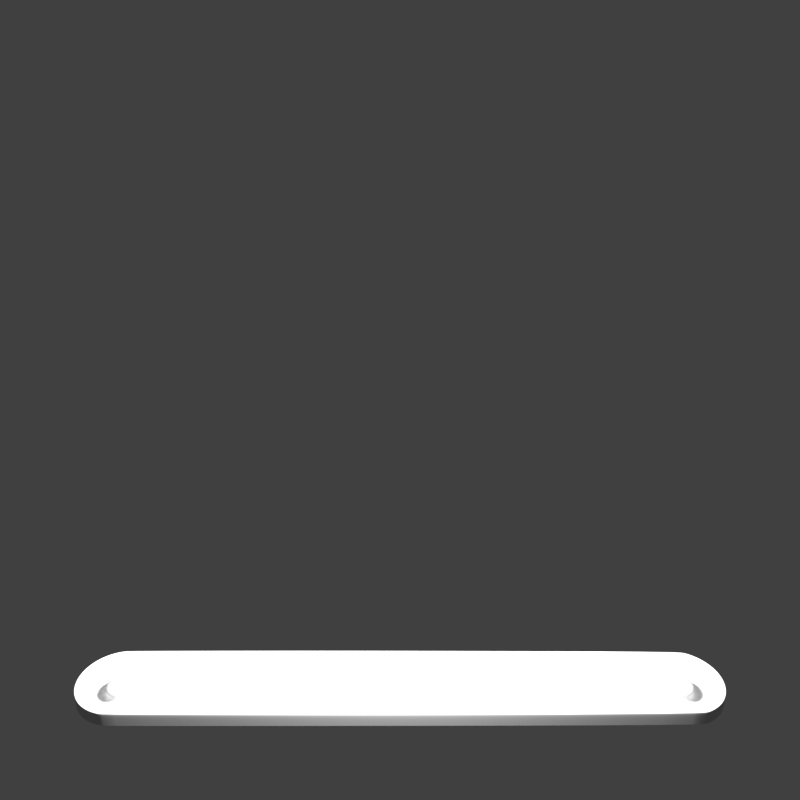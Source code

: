 # Source: note_open.blend  (saved by Blender 2.79.0; exported with 4.5.12 LTS)
import bpy
from mathutils import Matrix  # noqa: F401  (used for matrix-valued properties, if any)

bpy.ops.wm.read_factory_settings(use_empty=True)
scene = bpy.context.scene
scene.name = 'Scene'

# ---- collections
col_collection_1 = bpy.data.collections.new('Collection 1'); scene.collection.children.link(col_collection_1)
col_collection_2 = bpy.data.collections.new('Collection 2'); scene.collection.children.link(col_collection_2)
col_collection_2.hide_render = True
col_collection_2.hide_viewport = True

# ---- materials (node trees are filled in below, after node groups)
mat_material_005 = bpy.data.materials.new('Material.005')
mat_material_005.alpha_threshold = 0.0
mat_material_005.use_transparent_shadow = False
mat_material_005.diffuse_color = (0.0331, 0.0331, 0.0331, 1.0)
mat_material_005.specular_color = (0.02365, 0.02365, 0.02365)
mat_material_005.roughness = 0.5
mat_material_005.specular_intensity = 0.0
mat_material_007 = bpy.data.materials.new('Material.007')
mat_material_007.alpha_threshold = 0.0
mat_material_007.use_transparent_shadow = False
mat_material_007.diffuse_color = (0.01885, 0.01885, 0.01885, 1.0)
mat_material_007.specular_color = (0.02365, 0.02365, 0.02365)
mat_material_007.roughness = 0.5
mat_material_007.specular_intensity = 0.0
mat_material_006 = bpy.data.materials.new('Material.006')
mat_material_006.alpha_threshold = 0.0
mat_material_006.use_transparent_shadow = False
mat_material_006.diffuse_color = (0.6619, 0.6619, 0.6619, 1.0)
mat_material_006.roughness = 0.5
mat_material_006.specular_intensity = 0.5053
mat_material_010 = bpy.data.materials.new('Material.010')
mat_material_010.alpha_threshold = 0.0
mat_material_010.use_transparent_shadow = False
mat_material_010.diffuse_color = (0.6619, 0.6619, 0.6619, 1.0)
mat_material_010.roughness = 0.5
mat_material_010.specular_intensity = 0.5053
mat_material_009 = bpy.data.materials.new('Material.009')
mat_material_009.alpha_threshold = 0.0
mat_material_009.use_transparent_shadow = False
mat_material_009.diffuse_color = (0.0331, 0.0331, 0.0331, 1.0)
mat_material_009.specular_color = (0.02365, 0.02365, 0.02365)
mat_material_009.roughness = 0.5
mat_material_009.specular_intensity = 0.0
mat_material_008 = bpy.data.materials.new('Material.008')
mat_material_008.alpha_threshold = 0.0
mat_material_008.use_transparent_shadow = False
mat_material_008.diffuse_color = (0.01885, 0.01885, 0.01885, 1.0)
mat_material_008.specular_color = (0.02365, 0.02365, 0.02365)
mat_material_008.roughness = 0.5
mat_material_008.specular_intensity = 0.0

# ---- material node trees

# ---- world
world_world = bpy.data.worlds.new('World'); scene.world = world_world
world_world.color = (0.05088, 0.05088, 0.05088)
world_world.use_sun_shadow = False
world_world.sun_shadow_jitter_overblur = 0.0
world_world.cycles.sampling_method = 'MANUAL'

# ---- cameras
cam_camera = bpy.data.cameras.new('Camera')
cam_camera.clip_end = 100.0
cam_camera.lens = 34.31
cam_camera.sensor_width = 32.0
cam_camera.sensor_height = 18.0
cam_camera.ortho_scale = 7.314
cam_camera.lens_unit = 'FOV'
cam_camera.dof.focus_distance = 0.0
cam_camera.dof.aperture_fstop = 128.0

# ---- lights
light_lamp_001 = bpy.data.lights.new('Lamp.001', 'POINT')
light_lamp_001.transmission_factor = 0.0
light_lamp_001.cutoff_distance = 30.0
light_lamp_001.energy = 100.0
light_lamp_001.shadow_buffer_clip_start = 1.001
light_lamp_001.shadow_soft_size = 0.1
light_lamp_001.shadow_maximum_resolution = 0.006
light_lamp_001.use_absolute_resolution = True
light_lamp = bpy.data.lights.new('Lamp', 'POINT')
light_lamp.transmission_factor = 0.0
light_lamp.cutoff_distance = 30.0
light_lamp.energy = 100.0
light_lamp.shadow_buffer_clip_start = 1.001
light_lamp.shadow_soft_size = 0.1
light_lamp.shadow_maximum_resolution = 0.006
light_lamp.use_absolute_resolution = True

# ---- meshes
me_cylinder_012 = bpy.data.meshes.new('Cylinder.012')
me_cylinder_012.from_pydata([(5.599, 0.4422, -0.4813), (-4.937, 0.8575, -0.8857), (-5.718, -0.1553, -0.4813), (5.105, 0.8411, -0.8857), (-5.733, 8.277e-07, -0.4813), (5.266, 0.7923, -0.8857), (-5.718, 0.1553, -0.4813), (5.414, 0.713, -0.8857), (-5.673, 0.3046, -0.4813), (5.544, 0.6064, -0.8857), (-5.599, 0.4422, -0.4813), (5.651, 0.4764, -0.8857), (-5.5, 0.5628, -0.4813), (5.73, 0.3282, -0.8857), (5.779, 0.1673, -0.8857), (5.795, 1.053e-07, -0.8857), (5.779, -0.1673, -0.8857), (5.73, -0.3282, -0.8857), (5.651, -0.4764, -0.8857), (5.544, -0.6064, -0.8857), (5.414, -0.713, -0.8857), (5.266, -0.7923, -0.8857), (5.105, -0.8411, -0.8857), (-4.938, -0.8575, -0.8857), (-5.105, -0.8411, -0.8857), (-5.266, -0.7923, -0.8857), (-5.414, -0.713, -0.8857), (-5.544, -0.6064, -0.8857), (-5.105, -0.8411, -0.4813), (-5.651, -0.4764, -0.8857), (-4.938, -0.8575, -0.4813), (-5.73, -0.3282, -0.8857), (5.105, -0.8411, -0.4813), (-5.779, -0.1673, -0.8857), (5.266, -0.7923, -0.4813), (-5.795, 8.686e-07, -0.8857), (5.414, -0.713, -0.4813), (-5.779, 0.1673, -0.8857), (5.544, -0.6064, -0.4813), (-5.73, 0.3282, -0.8857), (-5.38, 0.6618, -0.4813), (-5.651, 0.4764, -0.8857), (-5.242, 0.7354, -0.4813), (-5.544, 0.6064, -0.8857), (-5.093, 0.7807, -0.4813), (-5.414, 0.713, -0.8857), (5.673, 0.3046, -0.4813), (-5.266, 0.7923, -0.8857), (5.718, 0.1553, -0.4813), (-5.105, 0.8411, -0.8857), (5.733, 1.192e-07, -0.4813), (5.718, -0.1553, -0.4813), (5.673, -0.3046, -0.4813), (5.599, -0.4422, -0.4813), (5.5, -0.5628, -0.4813), (5.38, -0.6618, -0.4813), (5.242, -0.7354, -0.4813), (5.651, -0.4764, -0.4813), (5.73, -0.3282, -0.4813), (5.779, -0.1673, -0.4813), (5.795, 1.053e-07, -0.4813), (5.779, 0.1673, -0.4813), (5.73, 0.3282, -0.4813), (5.093, -0.7807, -0.4813), (-4.937, -0.796, -0.4813), (-5.093, -0.7807, -0.4813), (-5.105, 0.8411, -0.4813), (-5.266, 0.7923, -0.4813), (-5.414, 0.713, -0.4813), (-5.544, 0.6064, -0.4813), (-5.651, 0.4764, -0.4813), (-5.73, 0.3282, -0.4813), (-5.779, 0.1673, -0.4813), (-5.795, 8.686e-07, -0.4813), (-5.779, -0.1673, -0.4813), (-5.242, -0.7354, -0.4813), (-5.38, -0.6618, -0.4813), (-5.5, -0.5628, -0.4813), (-5.599, -0.4422, -0.4813), (-5.673, -0.3046, -0.4813), (-4.937, 0.796, -0.4813), (5.093, 0.7807, -0.4813), (5.242, 0.7354, -0.4813), (5.38, 0.6618, -0.4813), (5.5, 0.5628, -0.4813), (5.651, 0.4764, -0.4813), (5.544, 0.6064, -0.4813), (5.414, 0.713, -0.4813), (5.266, 0.7923, -0.4813), (5.105, 0.8411, -0.4813), (-4.937, 0.8575, -0.4813), (-5.73, -0.3282, -0.4813), (-5.651, -0.4764, -0.4813), (-5.544, -0.6064, -0.4813), (-5.414, -0.713, -0.4813), (-5.266, -0.7923, -0.4813)], [], [(67, 68, 40, 42), (74, 91, 79, 2), (23, 22, 32, 30), (72, 73, 4, 6), (26, 25, 95, 94), (45, 43, 69, 68), (86, 87, 83, 84), (15, 14, 61, 60), (89, 90, 80, 81), (1, 49, 66, 90), (93, 94, 76, 77), (85, 86, 84, 0), (29, 27, 93, 92), (34, 36, 55, 56), (73, 74, 2, 4), (95, 28, 65, 75), (7, 5, 88, 87), (43, 41, 70, 69), (17, 16, 59, 58), (87, 88, 82, 83), (36, 38, 54, 55), (47, 45, 68, 67), (3, 1, 90, 89), (92, 93, 77, 78), (19, 18, 57, 38), (69, 70, 10, 12), (37, 35, 73, 72), (14, 13, 62, 61), (27, 26, 94, 93), (30, 32, 63, 64), (28, 30, 64, 65), (32, 34, 56, 63), (88, 89, 81, 82), (57, 58, 52, 53), (90, 66, 44, 80), (18, 17, 58, 57), (5, 3, 89, 88), (62, 85, 0, 46), (35, 33, 74, 73), (70, 71, 8, 10), (22, 21, 34, 32), (94, 95, 75, 76), (13, 11, 85, 62), (66, 67, 42, 44), (33, 31, 91, 74), (31, 29, 92, 91), (71, 72, 6, 8), (21, 20, 36, 34), (20, 19, 38, 36), (60, 61, 48, 50), (11, 9, 86, 85), (9, 7, 87, 86), (61, 62, 46, 48), (41, 39, 71, 70), (39, 37, 72, 71), (68, 69, 12, 40), (25, 24, 28, 95), (24, 23, 30, 28), (58, 59, 51, 52), (16, 15, 60, 59), (38, 57, 53, 54), (49, 47, 67, 66), (59, 60, 50, 51), (91, 92, 78, 79)])
me_cylinder_012.polygons.foreach_set('use_smooth', [True] * 64)
me_cylinder_012.materials.append(mat_material_005)
me_cylinder_012.use_remesh_preserve_volume = False
me_cylinder_012.use_remesh_preserve_attributes = False
me_cylinder_012.use_mirror_vertex_groups = False
me_cylinder_012.update()
me_cylinder_009 = bpy.data.meshes.new('Cylinder.009')
me_cylinder_009.from_pydata([(5.655, 0.4374, 1.645), (-5.772, -0.1536, 1.645), (-5.787, 8.221e-07, 1.645), (-5.772, 0.1536, 1.645), (-5.727, 0.3013, 1.645), (-5.655, 0.4374, 1.645), (-5.557, 0.5567, 1.645), (-5.437, 0.6546, 1.645), (-5.301, 0.7274, 1.645), (-5.154, 0.7722, 1.645), (5.727, 0.3013, 1.645), (5.772, 0.1536, 1.645), (5.787, 1.213e-07, 1.645), (5.772, -0.1536, 1.645), (5.727, -0.3013, 1.645), (5.655, -0.4374, 1.645), (5.557, -0.5567, 1.645), (5.437, -0.6546, 1.645), (5.301, -0.7274, 1.645), (5.154, -0.7722, 1.645), (5.0, -0.7509, 1.645), (-5.154, -0.7722, 1.645), (-5.301, -0.7274, 1.645), (-5.437, -0.6546, 1.645), (-5.557, -0.5567, 1.645), (-5.655, -0.4374, 1.645), (-5.727, -0.3013, 1.645), (5.0, 0.7509, 1.645), (5.154, 0.7722, 1.645), (5.301, 0.7274, 1.645), (5.437, 0.6546, 1.645), (5.557, 0.5567, 1.645), (5.62, 0.4145, 1.645), (-5.732, -0.1456, 1.645), (-5.746, 7.96e-07, 1.645), (-5.732, 0.1456, 1.645), (-5.689, 0.2855, 1.645), (-5.62, 0.4145, 1.645), (-5.528, 0.5276, 1.645), (-5.415, 0.6204, 1.645), (-5.286, 0.6893, 1.645), (-5.146, 0.7318, 1.645), (5.689, 0.2855, 1.645), (5.732, 0.1456, 1.645), (5.746, 1.319e-07, 1.645), (5.732, -0.1456, 1.645), (5.689, -0.2855, 1.645), (5.62, -0.4145, 1.645), (5.528, -0.5276, 1.645), (5.415, -0.6204, 1.645), (5.286, -0.6575, 1.645), (5.146, -0.698, 1.645), (5.0, -0.7117, 1.645), (-5.146, -0.7318, 1.645), (-5.286, -0.6893, 1.645), (-5.415, -0.6204, 1.645), (-5.528, -0.5276, 1.645), (-5.62, -0.4145, 1.645), (-5.689, -0.2855, 1.645), (5.0, 0.7117, 1.645), (5.146, 0.698, 1.645), (5.286, 0.6575, 1.645), (5.415, 0.6204, 1.645), (5.528, 0.5276, 1.645), (5.62, 0.4145, 0.6342), (-5.732, -0.1456, 0.6342), (-5.746, 7.96e-07, 0.6342), (-5.732, 0.1456, 0.6342), (-5.689, 0.2855, 0.6342), (-5.62, 0.4145, 0.6342), (-5.528, 0.5276, 0.6342), (-5.415, 0.6204, 0.6342), (-5.286, 0.6893, 0.6342), (-5.146, 0.7318, 0.6342), (5.689, 0.2855, 0.6342), (5.732, 0.1456, 0.6342), (5.746, 1.319e-07, 0.6342), (5.732, -0.1456, 0.6342), (5.689, -0.2855, 0.6342), (5.62, -0.4145, 0.6342), (5.528, -0.5276, 0.6342), (5.415, -0.6204, 0.6342), (5.286, -0.6575, 0.6342), (5.146, -0.698, 0.6342), (5.0, -0.7117, 0.6342), (-5.146, -0.7318, 0.6342), (-5.286, -0.6893, 0.6342), (-5.415, -0.6204, 0.6342), (-5.528, -0.5276, 0.6342), (-5.62, -0.4145, 0.6342), (-5.689, -0.2855, 0.6342), (5.0, 0.7117, 0.6342), (5.146, 0.698, 0.6342), (5.286, 0.6575, 0.6342), (5.415, 0.6204, 0.6342), (5.528, 0.5276, 0.6342), (5.219, 0.1463, 0.5939), (-5.258, -0.05137, 0.5939), (-5.263, 4.798e-07, 0.5939), (-5.258, 0.05137, 0.5939), (-5.243, 0.1008, 0.5939), (-5.219, 0.1463, 0.5939), (-5.186, 0.1862, 0.5939), (-5.146, 0.2189, 0.5939), (-5.101, 0.2433, 0.5939), (-5.051, 0.2582, 0.5939), (5.243, 0.1008, 0.5939), (5.258, 0.05137, 0.5939), (5.263, 2.454e-07, 0.5939), (5.258, -0.05137, 0.5939), (5.243, -0.1008, 0.5939), (5.219, -0.1463, 0.5939), (5.186, -0.1862, 0.5939), (5.146, -0.2189, 0.5939), (5.101, -0.2433, 0.5939), (5.051, -0.2582, 0.5939), (5.0, -0.2633, 0.5939), (-5.051, -0.2582, 0.5939), (-5.101, -0.2433, 0.5939), (-5.146, -0.2189, 0.5939), (-5.186, -0.1862, 0.5939), (-5.219, -0.1463, 0.5939), (-5.243, -0.1008, 0.5939), (5.0, 0.2633, 0.5939), (5.051, 0.2582, 0.5939), (5.101, 0.2433, 0.5939), (5.146, 0.2189, 0.5939), (5.186, 0.1862, 0.5939)], [], [(14, 13, 45, 46), (8, 7, 39, 40), (7, 6, 38, 39), (21, 20, 52, 53), (11, 10, 42, 43), (23, 22, 54, 55), (10, 0, 32, 42), (15, 14, 46, 47), (26, 25, 57, 58), (29, 28, 60, 61), (25, 24, 56, 57), (13, 12, 44, 45), (20, 19, 51, 52), (18, 17, 49, 50), (17, 16, 48, 49), (3, 2, 34, 35), (27, 9, 41, 59), (9, 8, 40, 41), (30, 29, 61, 62), (28, 27, 59, 60), (24, 23, 55, 56), (0, 31, 63, 32), (4, 3, 35, 36), (6, 5, 37, 38), (22, 21, 53, 54), (2, 1, 33, 34), (12, 11, 43, 44), (31, 30, 62, 63), (16, 15, 47, 48), (19, 18, 50, 51), (1, 26, 58, 33), (5, 4, 36, 37), (45, 44, 76, 77), (58, 57, 89, 90), (37, 36, 68, 69), (50, 49, 81, 82), (40, 39, 71, 72), (35, 34, 66, 67), (55, 54, 86, 87), (56, 55, 87, 88), (42, 32, 64, 74), (34, 33, 65, 66), (57, 56, 88, 89), (48, 47, 79, 80), (52, 51, 83, 84), (38, 37, 69, 70), (49, 48, 80, 81), (36, 35, 67, 68), (41, 40, 72, 73), (63, 62, 94, 95), (53, 52, 84, 85), (54, 53, 85, 86), (51, 50, 82, 83), (60, 59, 91, 92), (61, 60, 92, 93), (39, 38, 70, 71), (32, 63, 95, 64), (59, 41, 73, 91), (47, 46, 78, 79), (33, 58, 90, 65), (62, 61, 93, 94), (46, 45, 77, 78), (43, 42, 74, 75), (44, 43, 75, 76), (88, 87, 119, 120), (74, 64, 96, 106), (66, 65, 97, 98), (89, 88, 120, 121), (80, 79, 111, 112), (84, 83, 115, 116), (70, 69, 101, 102), (81, 80, 112, 113), (68, 67, 99, 100), (73, 72, 104, 105), (95, 94, 126, 127), (85, 84, 116, 117), (86, 85, 117, 118), (83, 82, 114, 115), (92, 91, 123, 124), (93, 92, 124, 125), (71, 70, 102, 103), (64, 95, 127, 96), (91, 73, 105, 123), (79, 78, 110, 111), (65, 90, 122, 97), (94, 93, 125, 126), (78, 77, 109, 110), (75, 74, 106, 107), (76, 75, 107, 108), (77, 76, 108, 109), (90, 89, 121, 122), (69, 68, 100, 101), (82, 81, 113, 114), (72, 71, 103, 104), (67, 66, 98, 99), (87, 86, 118, 119)])
me_cylinder_009.polygons.foreach_set('use_smooth', [True] * 96)
me_cylinder_009.materials.append(mat_material_007)
me_cylinder_009.use_remesh_preserve_volume = False
me_cylinder_009.use_remesh_preserve_attributes = False
me_cylinder_009.use_mirror_vertex_groups = False
me_cylinder_009.update()
me_cylinder_004 = bpy.data.meshes.new('Cylinder.004')
me_cylinder_004.from_pydata([(5.662, 0.4422, 0.6674), (5.655, 0.4374, 1.645), (-5.781, -0.1553, 0.6674), (-5.772, -0.1536, 1.645), (-5.796, 8.277e-07, 0.6674), (-5.787, 8.221e-07, 1.645), (-5.781, 0.1553, 0.6674), (-5.772, 0.1536, 1.645), (-5.735, 0.3046, 0.6674), (-5.727, 0.3013, 1.645), (-5.662, 0.4422, 0.6674), (-5.655, 0.4374, 1.645), (-5.563, 0.5628, 0.6674), (-5.557, 0.5567, 1.645), (-5.437, 0.6546, 1.645), (-5.301, 0.7274, 1.645), (-5.154, 0.7722, 1.645), (5.727, 0.3013, 1.645), (5.772, 0.1536, 1.645), (5.787, 1.213e-07, 1.645), (5.772, -0.1536, 1.645), (5.727, -0.3013, 1.645), (5.655, -0.4374, 1.645), (5.557, -0.5567, 1.645), (5.437, -0.6546, 1.645), (5.301, -0.7274, 1.645), (5.154, -0.7722, 1.645), (-5.0, -0.7873, 1.645), (-5.154, -0.7722, 1.645), (-5.301, -0.7274, 1.645), (-5.437, -0.6546, 1.645), (-5.557, -0.5567, 1.645), (-5.655, -0.4374, 1.645), (-5.727, -0.3013, 1.645), (-5.0, 0.7873, 1.645), (5.154, 0.7722, 1.645), (5.301, 0.7274, 1.645), (5.437, 0.6546, 1.645), (5.557, 0.5567, 1.645), (5.563, 0.5628, 1.645), (-5.442, 0.6618, 0.6674), (5.442, 0.6618, 1.645), (-5.305, 0.7354, 0.6674), (5.305, 0.7354, 1.645), (-5.155, 0.7807, 0.6674), (5.155, 0.7807, 1.645), (5.735, 0.3046, 0.6674), (-5.0, 0.796, 1.645), (5.781, 0.1553, 0.6674), (-5.735, -0.3046, 1.645), (5.796, 1.192e-07, 0.6674), (5.781, -0.1553, 0.6674), (5.735, -0.3046, 0.6674), (5.662, -0.4422, 0.6674), (5.563, -0.5628, 0.6674), (5.442, -0.6618, 0.6674), (5.305, -0.7354, 0.6674), (-5.662, -0.4422, 1.645), (-5.563, -0.5628, 1.645), (-5.442, -0.6618, 1.645), (-5.305, -0.7354, 1.645), (-5.155, -0.7807, 1.645), (-5.0, -0.796, 1.645), (5.155, -0.7807, 0.6674), (-5.0, -0.796, 0.6674), (-5.155, -0.7807, 0.6674), (5.155, -0.7807, 1.645), (5.305, -0.7354, 1.645), (5.442, -0.6618, 1.645), (5.563, -0.5628, 1.645), (5.662, -0.4422, 1.645), (5.735, -0.3046, 1.645), (5.781, -0.1553, 1.645), (5.796, 1.192e-07, 1.645), (5.781, 0.1553, 1.645), (-5.305, -0.7354, 0.6674), (-5.442, -0.6618, 0.6674), (-5.563, -0.5628, 0.6674), (-5.662, -0.4422, 0.6674), (-5.735, -0.3046, 0.6674), (-5.0, 0.796, 0.1804), (5.155, 0.7807, 0.6674), (5.305, 0.7354, 0.6674), (5.442, 0.6618, 0.6674), (5.563, 0.5628, 0.6674), (5.735, 0.3046, 1.645), (-5.155, 0.7807, 1.645), (-5.305, 0.7354, 1.645), (-5.442, 0.6618, 1.645), (-5.563, 0.5628, 1.645), (-5.662, 0.4422, 1.645), (-5.735, 0.3046, 1.645), (-5.781, 0.1553, 1.645), (-5.796, 8.277e-07, 1.645), (-5.781, -0.1553, 1.645), (5.662, 0.4422, 1.645), (5.62, 0.4145, 1.645), (-5.732, -0.1456, 1.645), (-5.746, 7.96e-07, 1.645), (-5.732, 0.1456, 1.645), (-5.689, 0.2855, 1.645), (-5.62, 0.4145, 1.645), (-5.528, 0.5276, 1.645), (-5.415, 0.6204, 1.645), (-5.286, 0.6893, 1.645), (-5.146, 0.7318, 1.645), (5.689, 0.2855, 1.645), (5.732, 0.1456, 1.645), (5.746, 1.319e-07, 1.645), (5.732, -0.1456, 1.645), (5.689, -0.2855, 1.645), (5.62, -0.4145, 1.645), (5.528, -0.5276, 1.645), (5.415, -0.6204, 1.645), (5.286, -0.6893, 1.645), (5.146, -0.7318, 1.645), (-5.0, -0.7461, 1.645), (-5.146, -0.7318, 1.645), (-5.286, -0.6893, 1.645), (-5.415, -0.6204, 1.645), (-5.528, -0.5276, 1.645), (-5.62, -0.4145, 1.645), (-5.689, -0.2855, 1.645), (-5.0, 0.7461, 1.645), (5.146, 0.7318, 1.645), (5.286, 0.6893, 1.645), (5.415, 0.6204, 1.645), (5.528, 0.5276, 1.645), (5.62, 0.4145, 0.6342), (-5.732, -0.1456, 0.6342), (-5.746, 7.96e-07, 0.6342), (-5.732, 0.1456, 0.6342), (-5.689, 0.2855, 0.6342), (-5.62, 0.4145, 0.6342), (-5.528, 0.5276, 0.6342), (-5.415, 0.6204, 0.6342), (-5.286, 0.6893, 0.6342), (-5.146, 0.7318, 0.6342), (5.689, 0.2855, 0.6342), (5.732, 0.1456, 0.6342), (5.746, 1.319e-07, 0.6342), (5.732, -0.1456, 0.6342), (5.689, -0.2855, 0.6342), (5.62, -0.4145, 0.6342), (5.528, -0.5276, 0.6342), (5.415, -0.6204, 0.6342), (5.286, -0.6893, 0.6342), (5.146, -0.7318, 0.6342), (-5.0, -0.7461, 0.6342), (-5.146, -0.7318, 0.6342), (-5.286, -0.6893, 0.6342), (-5.415, -0.6204, 0.6342), (-5.528, -0.5276, 0.6342), (-5.62, -0.4145, 0.6342), (-5.689, -0.2855, 0.6342), (-5.0, 0.7461, 0.6342), (5.146, 0.7318, 0.6342), (5.286, 0.6893, 0.6342), (5.415, 0.6204, 0.6342), (5.528, 0.5276, 0.6342), (5.219, 0.1463, 0.4391), (-5.258, -0.05137, 0.4391), (-5.263, 4.798e-07, 0.4391), (-5.258, 0.05137, 0.4391), (-5.243, 0.1008, 0.4391), (-5.219, 0.1463, 0.4391), (-5.186, 0.1862, 0.4391), (-5.146, 0.2189, 0.4391), (-5.101, 0.2433, 0.4391), (-5.051, 0.2582, 0.4391), (5.243, 0.1008, 0.4391), (5.258, 0.05137, 0.4391), (5.263, 2.454e-07, 0.4391), (5.258, -0.05137, 0.4391), (5.243, -0.1008, 0.4391), (5.219, -0.1463, 0.4391), (5.186, -0.1862, 0.4391), (5.146, -0.2189, 0.4391), (5.101, -0.2433, 0.4391), (5.051, -0.2582, 0.4391), (-5.0, -0.2633, 0.4391), (-5.051, -0.2582, 0.4391), (-5.101, -0.2433, 0.4391), (-5.146, -0.2189, 0.4391), (-5.186, -0.1862, 0.4391), (-5.219, -0.1463, 0.4391), (-5.243, -0.1008, 0.4391), (-5.0, 0.2633, 0.4391), (5.051, 0.2582, 0.4391), (5.101, 0.2433, 0.4391), (5.146, 0.2189, 0.4391), (5.186, 0.1862, 0.4391), (5.219, 0.1463, 1.109), (-5.258, -0.05137, 1.109), (-5.263, 4.798e-07, 1.109), (-5.258, 0.05137, 1.109), (-5.243, 0.1008, 1.109), (-5.219, 0.1463, 1.109), (-5.186, 0.1862, 1.109), (-5.146, 0.2189, 1.109), (-5.101, 0.2433, 1.109), (-5.051, 0.2582, 1.109), (5.243, 0.1008, 1.109), (5.258, 0.05137, 1.109), (5.263, 2.454e-07, 1.109), (5.258, -0.05137, 1.109), (5.243, -0.1008, 1.109), (5.219, -0.1463, 1.109), (5.186, -0.1862, 1.109), (5.146, -0.2189, 1.109), (5.101, -0.2433, 1.109), (5.051, -0.2582, 1.109), (-5.0, -0.2633, 1.109), (-5.051, -0.2582, 1.109), (-5.101, -0.2433, 1.109), (-5.146, -0.2189, 1.109), (-5.186, -0.1862, 1.109), (-5.219, -0.1463, 1.109), (-5.243, -0.1008, 1.109), (-5.0, 0.2633, 1.109), (5.051, 0.2582, 1.109), (5.101, 0.2433, 1.109), (5.146, 0.2189, 1.109), (5.186, 0.1862, 1.109), (5.219, 0.1463, 1.109), (-5.258, -0.05137, 1.109), (-5.263, 4.798e-07, 1.109), (-5.258, 0.05137, 1.109), (-5.243, 0.1008, 1.109), (-5.219, 0.1463, 1.109), (-5.186, 0.1862, 1.109), (-5.146, 0.2189, 1.109), (-5.101, 0.2433, 1.109), (-5.051, 0.2582, 1.109), (5.243, 0.1008, 1.109), (5.258, 0.05137, 1.109), (5.263, 2.454e-07, 1.109), (5.258, -0.05137, 1.109), (5.243, -0.1008, 1.109), (5.219, -0.1463, 1.109), (5.186, -0.1862, 1.109), (5.146, -0.2189, 1.109), (5.101, -0.2433, 1.109), (5.051, -0.2582, 1.109), (-5.0, -0.2633, 1.109), (-5.051, -0.2582, 1.109), (-5.101, -0.2433, 1.109), (-5.146, -0.2189, 1.109), (-5.186, -0.1862, 1.109), (-5.219, -0.1463, 1.109), (-5.243, -0.1008, 1.109), (-5.0, 0.2633, 1.109), (5.051, 0.2582, 1.109), (5.101, 0.2433, 1.109), (5.146, 0.2189, 1.109), (5.186, 0.1862, 1.109), (5.219, 0.1463, 1.825), (-5.258, -0.05137, 1.825), (-5.263, 4.798e-07, 1.825), (-5.258, 0.05137, 1.825), (-5.243, 0.1008, 1.825), (-5.219, 0.1463, 1.825), (-5.186, 0.1862, 1.825), (-5.146, 0.2189, 1.825), (-5.101, 0.2433, 1.825), (-5.051, 0.2582, 1.825), (5.243, 0.1008, 1.825), (5.258, 0.05137, 1.825), (5.263, 2.454e-07, 1.825), (5.258, -0.05137, 1.825), (5.243, -0.1008, 1.825), (5.219, -0.1463, 1.825), (5.186, -0.1862, 1.825), (5.146, -0.2189, 1.825), (5.101, -0.2433, 1.825), (5.051, -0.2582, 1.825), (-5.0, -0.2633, 1.825), (-5.051, -0.2582, 1.825), (-5.101, -0.2433, 1.825), (-5.146, -0.2189, 1.825), (-5.186, -0.1862, 1.825), (-5.219, -0.1463, 1.825), (-5.243, -0.1008, 1.825), (-5.0, 0.2633, 1.825), (5.051, 0.2582, 1.825), (5.101, 0.2433, 1.825), (5.146, 0.2189, 1.825), (5.186, 0.1862, 1.825)], [], [(46, 0, 95, 85), (8, 6, 92, 91), (58, 59, 30, 31), (12, 10, 90, 89), (47, 86, 16, 34), (83, 82, 43, 41), (77, 76, 59, 58), (41, 43, 36, 37), (64, 63, 66, 62), (62, 66, 26, 27), (79, 78, 57, 49), (56, 55, 68, 67), (68, 69, 23, 24), (86, 87, 15, 16), (76, 75, 60, 59), (43, 45, 35, 36), (60, 61, 28, 29), (75, 65, 61, 60), (92, 93, 5, 7), (52, 51, 72, 71), (59, 60, 29, 30), (55, 54, 69, 68), (89, 90, 11, 13), (48, 46, 85, 74), (72, 73, 19, 20), (40, 12, 89, 88), (88, 89, 13, 14), (67, 68, 24, 25), (61, 62, 27, 28), (66, 67, 25, 26), (87, 88, 14, 15), (69, 70, 22, 23), (50, 48, 74, 73), (10, 8, 91, 90), (51, 50, 73, 72), (49, 57, 32, 33), (93, 94, 3, 5), (82, 81, 45, 43), (45, 47, 34, 35), (42, 40, 88, 87), (94, 49, 33, 3), (65, 64, 62, 61), (71, 72, 20, 21), (44, 42, 87, 86), (70, 71, 21, 22), (91, 92, 7, 9), (53, 52, 71, 70), (73, 74, 18, 19), (85, 95, 1, 17), (81, 80, 47, 45), (39, 41, 37, 38), (57, 58, 31, 32), (4, 2, 94, 93), (54, 53, 70, 69), (84, 83, 41, 39), (2, 79, 49, 94), (74, 85, 17, 18), (90, 91, 9, 11), (63, 56, 67, 66), (95, 39, 38, 1), (80, 44, 86, 47), (0, 84, 39, 95), (78, 77, 58, 57), (6, 4, 93, 92), (21, 20, 109, 110), (15, 14, 103, 104), (14, 13, 102, 103), (28, 27, 116, 117), (18, 17, 106, 107), (30, 29, 118, 119), (17, 1, 96, 106), (22, 21, 110, 111), (33, 32, 121, 122), (36, 35, 124, 125), (32, 31, 120, 121), (20, 19, 108, 109), (27, 26, 115, 116), (25, 24, 113, 114), (24, 23, 112, 113), (7, 5, 98, 99), (34, 16, 105, 123), (16, 15, 104, 105), (37, 36, 125, 126), (35, 34, 123, 124), (31, 30, 119, 120), (1, 38, 127, 96), (9, 7, 99, 100), (13, 11, 101, 102), (29, 28, 117, 118), (5, 3, 97, 98), (19, 18, 107, 108), (38, 37, 126, 127), (23, 22, 111, 112), (26, 25, 114, 115), (3, 33, 122, 97), (11, 9, 100, 101), (109, 108, 140, 141), (122, 121, 153, 154), (101, 100, 132, 133), (114, 113, 145, 146), (104, 103, 135, 136), (99, 98, 130, 131), (119, 118, 150, 151), (120, 119, 151, 152), (106, 96, 128, 138), (98, 97, 129, 130), (121, 120, 152, 153), (112, 111, 143, 144), (116, 115, 147, 148), (102, 101, 133, 134), (113, 112, 144, 145), (100, 99, 131, 132), (105, 104, 136, 137), (127, 126, 158, 159), (117, 116, 148, 149), (118, 117, 149, 150), (115, 114, 146, 147), (124, 123, 155, 156), (125, 124, 156, 157), (103, 102, 134, 135), (96, 127, 159, 128), (123, 105, 137, 155), (111, 110, 142, 143), (97, 122, 154, 129), (126, 125, 157, 158), (110, 109, 141, 142), (107, 106, 138, 139), (108, 107, 139, 140), (152, 151, 183, 184), (138, 128, 160, 170), (130, 129, 161, 162), (153, 152, 184, 185), (144, 143, 175, 176), (148, 147, 179, 180), (134, 133, 165, 166), (145, 144, 176, 177), (132, 131, 163, 164), (137, 136, 168, 169), (159, 158, 190, 191), (149, 148, 180, 181), (150, 149, 181, 182), (147, 146, 178, 179), (156, 155, 187, 188), (157, 156, 188, 189), (135, 134, 166, 167), (128, 159, 191, 160), (155, 137, 169, 187), (143, 142, 174, 175), (129, 154, 186, 161), (158, 157, 189, 190), (142, 141, 173, 174), (139, 138, 170, 171), (140, 139, 171, 172), (141, 140, 172, 173), (154, 153, 185, 186), (133, 132, 164, 165), (146, 145, 177, 178), (136, 135, 167, 168), (131, 130, 162, 163), (151, 150, 182, 183), (166, 165, 197, 198), (177, 176, 208, 209), (164, 163, 195, 196), (169, 168, 200, 201), (191, 190, 222, 223), (181, 180, 212, 213), (182, 181, 213, 214), (179, 178, 210, 211), (188, 187, 219, 220), (189, 188, 220, 221), (167, 166, 198, 199), (160, 191, 223, 192), (187, 169, 201, 219), (175, 174, 206, 207), (161, 186, 218, 193), (190, 189, 221, 222), (174, 173, 205, 206), (171, 170, 202, 203), (172, 171, 203, 204), (173, 172, 204, 205), (186, 185, 217, 218), (165, 164, 196, 197), (178, 177, 209, 210), (168, 167, 199, 200), (163, 162, 194, 195), (183, 182, 214, 215), (184, 183, 215, 216), (170, 160, 192, 202), (162, 161, 193, 194), (185, 184, 216, 217), (176, 175, 207, 208), (180, 179, 211, 212), (214, 213, 245, 246), (211, 210, 242, 243), (220, 219, 251, 252), (221, 220, 252, 253), (199, 198, 230, 231), (192, 223, 255, 224), (219, 201, 233, 251), (207, 206, 238, 239), (193, 218, 250, 225), (222, 221, 253, 254), (206, 205, 237, 238), (203, 202, 234, 235), (204, 203, 235, 236), (205, 204, 236, 237), (218, 217, 249, 250), (197, 196, 228, 229), (210, 209, 241, 242), (200, 199, 231, 232), (195, 194, 226, 227), (215, 214, 246, 247), (216, 215, 247, 248), (202, 192, 224, 234), (194, 193, 225, 226), (217, 216, 248, 249), (208, 207, 239, 240), (212, 211, 243, 244), (198, 197, 229, 230), (209, 208, 240, 241), (196, 195, 227, 228), (201, 200, 232, 233), (223, 222, 254, 255), (213, 212, 244, 245), (254, 253, 285, 286), (238, 237, 269, 270), (235, 234, 266, 267), (236, 235, 267, 268), (237, 236, 268, 269), (250, 249, 281, 282), (229, 228, 260, 261), (242, 241, 273, 274), (232, 231, 263, 264), (227, 226, 258, 259), (247, 246, 278, 279), (248, 247, 279, 280), (234, 224, 256, 266), (226, 225, 257, 258), (249, 248, 280, 281), (240, 239, 271, 272), (244, 243, 275, 276), (230, 229, 261, 262), (241, 240, 272, 273), (228, 227, 259, 260), (233, 232, 264, 265), (255, 254, 286, 287), (245, 244, 276, 277), (246, 245, 277, 278), (243, 242, 274, 275), (252, 251, 283, 284), (253, 252, 284, 285), (231, 230, 262, 263), (224, 255, 287, 256), (251, 233, 265, 283), (239, 238, 270, 271), (225, 250, 282, 257), (278, 277, 276, 275, 274, 273, 272, 271, 270, 269, 268, 267, 266, 256, 287, 286, 285, 284, 283, 265, 264, 263, 262, 261, 260, 259, 258, 257, 282, 281, 280, 279)])
me_cylinder_004.polygons.foreach_set('use_smooth', [True] * 257)
me_cylinder_004.materials.append(mat_material_006)
me_cylinder_004.use_remesh_preserve_volume = False
me_cylinder_004.use_remesh_preserve_attributes = False
me_cylinder_004.use_mirror_vertex_groups = False
me_cylinder_004.update()
me_plane = bpy.data.meshes.new('Plane')
me_plane.from_pydata([(-1.0, -1.0, 0.0), (1.0, -1.0, 0.0), (-1.0, 1.0, 0.0), (1.0, 1.0, 0.0)], [], [(0, 1, 3, 2)])
me_plane.use_remesh_preserve_volume = False
me_plane.use_remesh_preserve_attributes = False
me_plane.use_mirror_vertex_groups = False
me_plane.update()
me_cylinder_018 = bpy.data.meshes.new('Cylinder.018')
me_cylinder_018.from_pydata([(0.6618, 0.4422, 0.1804), (0.6546, 0.4374, 1.645), (-0.7807, -0.1553, 0.1804), (-0.7722, -0.1536, 1.645), (-0.796, 8.277e-07, 0.1804), (-0.7873, 8.221e-07, 1.645), (-0.7807, 0.1553, 0.1804), (-0.7722, 0.1536, 1.645), (-0.7354, 0.3046, 0.1804), (-0.7274, 0.3013, 1.645), (-0.6618, 0.4422, 0.1804), (-0.6546, 0.4374, 1.645), (-0.5628, 0.5628, 0.1804), (-0.5567, 0.5567, 1.645), (-0.4374, 0.6546, 1.645), (-0.3013, 0.7274, 1.645), (-0.1536, 0.7722, 1.645), (0.7274, 0.3013, 1.645), (0.7722, 0.1536, 1.645), (0.7873, 1.213e-07, 1.645), (0.7722, -0.1536, 1.645), (0.7274, -0.3013, 1.645), (0.6546, -0.4374, 1.645), (0.5567, -0.5567, 1.645), (0.4374, -0.6546, 1.645), (0.3013, -0.7274, 1.645), (0.1536, -0.7722, 1.645), (-2.342e-07, -0.7873, 1.645), (-0.1536, -0.7722, 1.645), (-0.3013, -0.7274, 1.645), (-0.4374, -0.6546, 1.645), (-0.5567, -0.5567, 1.645), (-0.6546, -0.4374, 1.645), (-0.7274, -0.3013, 1.645), (2.233e-08, 0.7873, 1.645), (0.1536, 0.7722, 1.645), (0.3013, 0.7274, 1.645), (0.4374, 0.6546, 1.645), (0.5567, 0.5567, 1.645), (0.5628, 0.5628, 1.645), (-0.4422, 0.6618, 0.1804), (0.4422, 0.6618, 1.645), (-0.3046, 0.7354, 0.1804), (0.3046, 0.7354, 1.645), (-0.1553, 0.7807, 0.1804), (0.1553, 0.7807, 1.645), (0.7354, 0.3046, 0.1804), (2.172e-08, 0.796, 1.645), (0.7807, 0.1553, 0.1804), (-0.7354, -0.3046, 1.645), (0.796, 1.192e-07, 0.1804), (0.7807, -0.1553, 0.1804), (0.7354, -0.3046, 0.1804), (0.6618, -0.4422, 0.1804), (0.5628, -0.5628, 0.1804), (0.4422, -0.6618, 0.1804), (0.3046, -0.7354, 0.1804), (-0.6618, -0.4422, 1.645), (-0.5628, -0.5628, 1.645), (-0.4422, -0.6618, 1.645), (-0.3046, -0.7354, 1.645), (-0.1553, -0.7807, 1.645), (-2.376e-07, -0.796, 1.645), (0.1553, -0.7807, 0.1804), (-2.376e-07, -0.796, 0.1804), (-0.1553, -0.7807, 0.1804), (0.1553, -0.7807, 1.645), (0.3046, -0.7354, 1.645), (0.4422, -0.6618, 1.645), (0.5628, -0.5628, 1.645), (0.6618, -0.4422, 1.645), (0.7354, -0.3046, 1.645), (0.7807, -0.1553, 1.645), (0.796, 1.192e-07, 1.645), (0.7807, 0.1553, 1.645), (-0.3046, -0.7354, 0.1804), (-0.4422, -0.6618, 0.1804), (-0.5628, -0.5628, 0.1804), (-0.6618, -0.4422, 0.1804), (-0.7354, -0.3046, 0.1804), (2.172e-08, 0.796, 0.1804), (0.1553, 0.7807, 0.1804), (0.3046, 0.7354, 0.1804), (0.4422, 0.6618, 0.1804), (0.5628, 0.5628, 0.1804), (0.7354, 0.3046, 1.645), (-0.1553, 0.7807, 1.645), (-0.3046, 0.7354, 1.645), (-0.4422, 0.6618, 1.645), (-0.5628, 0.5628, 1.645), (-0.6618, 0.4422, 1.645), (-0.7354, 0.3046, 1.645), (-0.7807, 0.1553, 1.645), (-0.796, 8.277e-07, 1.645), (-0.7807, -0.1553, 1.645), (0.6618, 0.4422, 1.645), (0.6204, 0.4145, 1.645), (-0.7318, -0.1456, 1.645), (-0.7461, 7.96e-07, 1.645), (-0.7318, 0.1456, 1.645), (-0.6893, 0.2855, 1.645), (-0.6204, 0.4145, 1.645), (-0.5276, 0.5276, 1.645), (-0.4145, 0.6204, 1.645), (-0.2855, 0.6893, 1.645), (-0.1456, 0.7318, 1.645), (0.6893, 0.2855, 1.645), (0.7318, 0.1456, 1.645), (0.7461, 1.319e-07, 1.645), (0.7318, -0.1456, 1.645), (0.6893, -0.2855, 1.645), (0.6204, -0.4145, 1.645), (0.5276, -0.5276, 1.645), (0.4145, -0.6204, 1.645), (0.2855, -0.6893, 1.645), (0.1456, -0.7318, 1.645), (-2.176e-07, -0.7461, 1.645), (-0.1456, -0.7318, 1.645), (-0.2855, -0.6893, 1.645), (-0.4145, -0.6204, 1.645), (-0.5276, -0.5276, 1.645), (-0.6204, -0.4145, 1.645), (-0.6893, -0.2855, 1.645), (2.555e-08, 0.7461, 1.645), (0.1456, 0.7318, 1.645), (0.2855, 0.6893, 1.645), (0.4145, 0.6204, 1.645), (0.5276, 0.5276, 1.645), (0.6204, 0.4145, 0.6342), (-0.7318, -0.1456, 0.6342), (-0.7461, 7.96e-07, 0.6342), (-0.7318, 0.1456, 0.6342), (-0.6893, 0.2855, 0.6342), (-0.6204, 0.4145, 0.6342), (-0.5276, 0.5276, 0.6342), (-0.4145, 0.6204, 0.6342), (-0.2855, 0.6893, 0.6342), (-0.1456, 0.7318, 0.6342), (0.6893, 0.2855, 0.6342), (0.7318, 0.1456, 0.6342), (0.7461, 1.319e-07, 0.6342), (0.7318, -0.1456, 0.6342), (0.6893, -0.2855, 0.6342), (0.6204, -0.4145, 0.6342), (0.5276, -0.5276, 0.6342), (0.4145, -0.6204, 0.6342), (0.2855, -0.6893, 0.6342), (0.1456, -0.7318, 0.6342), (-2.176e-07, -0.7461, 0.6342), (-0.1456, -0.7318, 0.6342), (-0.2855, -0.6893, 0.6342), (-0.4145, -0.6204, 0.6342), (-0.5276, -0.5276, 0.6342), (-0.6204, -0.4145, 0.6342), (-0.6893, -0.2855, 0.6342), (2.555e-08, 0.7461, 0.6342), (0.1456, 0.7318, 0.6342), (0.2855, 0.6893, 0.6342), (0.4145, 0.6204, 0.6342), (0.5276, 0.5276, 0.6342), (0.2189, 0.1463, 0.4391), (-0.2582, -0.05137, 0.4391), (-0.2633, 4.798e-07, 0.4391), (-0.2582, 0.05137, 0.4391), (-0.2433, 0.1008, 0.4391), (-0.2189, 0.1463, 0.4391), (-0.1862, 0.1862, 0.4391), (-0.1463, 0.2189, 0.4391), (-0.1008, 0.2433, 0.4391), (-0.05137, 0.2582, 0.4391), (0.2433, 0.1008, 0.4391), (0.2582, 0.05137, 0.4391), (0.2633, 2.454e-07, 0.4391), (0.2582, -0.05137, 0.4391), (0.2433, -0.1008, 0.4391), (0.2189, -0.1463, 0.4391), (0.1862, -0.1862, 0.4391), (0.1463, -0.2189, 0.4391), (0.1008, -0.2433, 0.4391), (0.05137, -0.2582, 0.4391), (-2.013e-08, -0.2633, 0.4391), (-0.05137, -0.2582, 0.4391), (-0.1008, -0.2433, 0.4391), (-0.1463, -0.2189, 0.4391), (-0.1862, -0.1862, 0.4391), (-0.2189, -0.1463, 0.4391), (-0.2433, -0.1008, 0.4391), (6.567e-08, 0.2633, 0.4391), (0.05137, 0.2582, 0.4391), (0.1008, 0.2433, 0.4391), (0.1463, 0.2189, 0.4391), (0.1862, 0.1862, 0.4391), (0.2189, 0.1463, 1.109), (-0.2582, -0.05137, 1.109), (-0.2633, 4.798e-07, 1.109), (-0.2582, 0.05137, 1.109), (-0.2433, 0.1008, 1.109), (-0.2189, 0.1463, 1.109), (-0.1862, 0.1862, 1.109), (-0.1463, 0.2189, 1.109), (-0.1008, 0.2433, 1.109), (-0.05137, 0.2582, 1.109), (0.2433, 0.1008, 1.109), (0.2582, 0.05137, 1.109), (0.2633, 2.454e-07, 1.109), (0.2582, -0.05137, 1.109), (0.2433, -0.1008, 1.109), (0.2189, -0.1463, 1.109), (0.1862, -0.1862, 1.109), (0.1463, -0.2189, 1.109), (0.1008, -0.2433, 1.109), (0.05137, -0.2582, 1.109), (-2.013e-08, -0.2633, 1.109), (-0.05137, -0.2582, 1.109), (-0.1008, -0.2433, 1.109), (-0.1463, -0.2189, 1.109), (-0.1862, -0.1862, 1.109), (-0.2189, -0.1463, 1.109), (-0.2433, -0.1008, 1.109), (6.567e-08, 0.2633, 1.109), (0.05137, 0.2582, 1.109), (0.1008, 0.2433, 1.109), (0.1463, 0.2189, 1.109), (0.1862, 0.1862, 1.109), (0.2189, 0.1463, 1.109), (-0.2582, -0.05137, 1.109), (-0.2633, 4.798e-07, 1.109), (-0.2582, 0.05137, 1.109), (-0.2433, 0.1008, 1.109), (-0.2189, 0.1463, 1.109), (-0.1862, 0.1862, 1.109), (-0.1463, 0.2189, 1.109), (-0.1008, 0.2433, 1.109), (-0.05137, 0.2582, 1.109), (0.2433, 0.1008, 1.109), (0.2582, 0.05137, 1.109), (0.2633, 2.454e-07, 1.109), (0.2582, -0.05137, 1.109), (0.2433, -0.1008, 1.109), (0.2189, -0.1463, 1.109), (0.1862, -0.1862, 1.109), (0.1463, -0.2189, 1.109), (0.1008, -0.2433, 1.109), (0.05137, -0.2582, 1.109), (-2.013e-08, -0.2633, 1.109), (-0.05137, -0.2582, 1.109), (-0.1008, -0.2433, 1.109), (-0.1463, -0.2189, 1.109), (-0.1862, -0.1862, 1.109), (-0.2189, -0.1463, 1.109), (-0.2433, -0.1008, 1.109), (6.567e-08, 0.2633, 1.109), (0.05137, 0.2582, 1.109), (0.1008, 0.2433, 1.109), (0.1463, 0.2189, 1.109), (0.1862, 0.1862, 1.109), (0.2189, 0.1463, 1.825), (-0.2582, -0.05137, 1.825), (-0.2633, 4.798e-07, 1.825), (-0.2582, 0.05137, 1.825), (-0.2433, 0.1008, 1.825), (-0.2189, 0.1463, 1.825), (-0.1862, 0.1862, 1.825), (-0.1463, 0.2189, 1.825), (-0.1008, 0.2433, 1.825), (-0.05137, 0.2582, 1.825), (0.2433, 0.1008, 1.825), (0.2582, 0.05137, 1.825), (0.2633, 2.454e-07, 1.825), (0.2582, -0.05137, 1.825), (0.2433, -0.1008, 1.825), (0.2189, -0.1463, 1.825), (0.1862, -0.1862, 1.825), (0.1463, -0.2189, 1.825), (0.1008, -0.2433, 1.825), (0.05137, -0.2582, 1.825), (-2.013e-08, -0.2633, 1.825), (-0.05137, -0.2582, 1.825), (-0.1008, -0.2433, 1.825), (-0.1463, -0.2189, 1.825), (-0.1862, -0.1862, 1.825), (-0.2189, -0.1463, 1.825), (-0.2433, -0.1008, 1.825), (6.567e-08, 0.2633, 1.825), (0.05137, 0.2582, 1.825), (0.1008, 0.2433, 1.825), (0.1463, 0.2189, 1.825), (0.1862, 0.1862, 1.825)], [], [(46, 0, 95, 85), (8, 6, 92, 91), (58, 59, 30, 31), (12, 10, 90, 89), (47, 86, 16, 34), (83, 82, 43, 41), (77, 76, 59, 58), (41, 43, 36, 37), (64, 63, 66, 62), (62, 66, 26, 27), (79, 78, 57, 49), (56, 55, 68, 67), (68, 69, 23, 24), (86, 87, 15, 16), (76, 75, 60, 59), (43, 45, 35, 36), (60, 61, 28, 29), (75, 65, 61, 60), (92, 93, 5, 7), (52, 51, 72, 71), (59, 60, 29, 30), (55, 54, 69, 68), (89, 90, 11, 13), (48, 46, 85, 74), (72, 73, 19, 20), (40, 12, 89, 88), (88, 89, 13, 14), (67, 68, 24, 25), (61, 62, 27, 28), (66, 67, 25, 26), (87, 88, 14, 15), (69, 70, 22, 23), (50, 48, 74, 73), (10, 8, 91, 90), (51, 50, 73, 72), (49, 57, 32, 33), (93, 94, 3, 5), (82, 81, 45, 43), (45, 47, 34, 35), (42, 40, 88, 87), (94, 49, 33, 3), (65, 64, 62, 61), (71, 72, 20, 21), (44, 42, 87, 86), (70, 71, 21, 22), (91, 92, 7, 9), (53, 52, 71, 70), (73, 74, 18, 19), (85, 95, 1, 17), (81, 80, 47, 45), (39, 41, 37, 38), (57, 58, 31, 32), (4, 2, 94, 93), (54, 53, 70, 69), (84, 83, 41, 39), (2, 79, 49, 94), (74, 85, 17, 18), (90, 91, 9, 11), (63, 56, 67, 66), (95, 39, 38, 1), (80, 44, 86, 47), (0, 84, 39, 95), (78, 77, 58, 57), (6, 4, 93, 92), (21, 20, 109, 110), (15, 14, 103, 104), (14, 13, 102, 103), (28, 27, 116, 117), (18, 17, 106, 107), (30, 29, 118, 119), (17, 1, 96, 106), (22, 21, 110, 111), (33, 32, 121, 122), (36, 35, 124, 125), (32, 31, 120, 121), (20, 19, 108, 109), (27, 26, 115, 116), (25, 24, 113, 114), (24, 23, 112, 113), (7, 5, 98, 99), (34, 16, 105, 123), (16, 15, 104, 105), (37, 36, 125, 126), (35, 34, 123, 124), (31, 30, 119, 120), (1, 38, 127, 96), (9, 7, 99, 100), (13, 11, 101, 102), (29, 28, 117, 118), (5, 3, 97, 98), (19, 18, 107, 108), (38, 37, 126, 127), (23, 22, 111, 112), (26, 25, 114, 115), (3, 33, 122, 97), (11, 9, 100, 101), (109, 108, 140, 141), (122, 121, 153, 154), (101, 100, 132, 133), (114, 113, 145, 146), (104, 103, 135, 136), (99, 98, 130, 131), (119, 118, 150, 151), (120, 119, 151, 152), (106, 96, 128, 138), (98, 97, 129, 130), (121, 120, 152, 153), (112, 111, 143, 144), (116, 115, 147, 148), (102, 101, 133, 134), (113, 112, 144, 145), (100, 99, 131, 132), (105, 104, 136, 137), (127, 126, 158, 159), (117, 116, 148, 149), (118, 117, 149, 150), (115, 114, 146, 147), (124, 123, 155, 156), (125, 124, 156, 157), (103, 102, 134, 135), (96, 127, 159, 128), (123, 105, 137, 155), (111, 110, 142, 143), (97, 122, 154, 129), (126, 125, 157, 158), (110, 109, 141, 142), (107, 106, 138, 139), (108, 107, 139, 140), (152, 151, 183, 184), (138, 128, 160, 170), (130, 129, 161, 162), (153, 152, 184, 185), (144, 143, 175, 176), (148, 147, 179, 180), (134, 133, 165, 166), (145, 144, 176, 177), (132, 131, 163, 164), (137, 136, 168, 169), (159, 158, 190, 191), (149, 148, 180, 181), (150, 149, 181, 182), (147, 146, 178, 179), (156, 155, 187, 188), (157, 156, 188, 189), (135, 134, 166, 167), (128, 159, 191, 160), (155, 137, 169, 187), (143, 142, 174, 175), (129, 154, 186, 161), (158, 157, 189, 190), (142, 141, 173, 174), (139, 138, 170, 171), (140, 139, 171, 172), (141, 140, 172, 173), (154, 153, 185, 186), (133, 132, 164, 165), (146, 145, 177, 178), (136, 135, 167, 168), (131, 130, 162, 163), (151, 150, 182, 183), (166, 165, 197, 198), (177, 176, 208, 209), (164, 163, 195, 196), (169, 168, 200, 201), (191, 190, 222, 223), (181, 180, 212, 213), (182, 181, 213, 214), (179, 178, 210, 211), (188, 187, 219, 220), (189, 188, 220, 221), (167, 166, 198, 199), (160, 191, 223, 192), (187, 169, 201, 219), (175, 174, 206, 207), (161, 186, 218, 193), (190, 189, 221, 222), (174, 173, 205, 206), (171, 170, 202, 203), (172, 171, 203, 204), (173, 172, 204, 205), (186, 185, 217, 218), (165, 164, 196, 197), (178, 177, 209, 210), (168, 167, 199, 200), (163, 162, 194, 195), (183, 182, 214, 215), (184, 183, 215, 216), (170, 160, 192, 202), (162, 161, 193, 194), (185, 184, 216, 217), (176, 175, 207, 208), (180, 179, 211, 212), (214, 213, 245, 246), (211, 210, 242, 243), (220, 219, 251, 252), (221, 220, 252, 253), (199, 198, 230, 231), (192, 223, 255, 224), (219, 201, 233, 251), (207, 206, 238, 239), (193, 218, 250, 225), (222, 221, 253, 254), (206, 205, 237, 238), (203, 202, 234, 235), (204, 203, 235, 236), (205, 204, 236, 237), (218, 217, 249, 250), (197, 196, 228, 229), (210, 209, 241, 242), (200, 199, 231, 232), (195, 194, 226, 227), (215, 214, 246, 247), (216, 215, 247, 248), (202, 192, 224, 234), (194, 193, 225, 226), (217, 216, 248, 249), (208, 207, 239, 240), (212, 211, 243, 244), (198, 197, 229, 230), (209, 208, 240, 241), (196, 195, 227, 228), (201, 200, 232, 233), (223, 222, 254, 255), (213, 212, 244, 245), (254, 253, 285, 286), (238, 237, 269, 270), (235, 234, 266, 267), (236, 235, 267, 268), (237, 236, 268, 269), (250, 249, 281, 282), (229, 228, 260, 261), (242, 241, 273, 274), (232, 231, 263, 264), (227, 226, 258, 259), (247, 246, 278, 279), (248, 247, 279, 280), (234, 224, 256, 266), (226, 225, 257, 258), (249, 248, 280, 281), (240, 239, 271, 272), (244, 243, 275, 276), (230, 229, 261, 262), (241, 240, 272, 273), (228, 227, 259, 260), (233, 232, 264, 265), (255, 254, 286, 287), (245, 244, 276, 277), (246, 245, 277, 278), (243, 242, 274, 275), (252, 251, 283, 284), (253, 252, 284, 285), (231, 230, 262, 263), (224, 255, 287, 256), (251, 233, 265, 283), (239, 238, 270, 271), (225, 250, 282, 257), (278, 277, 276, 275, 274, 273, 272, 271, 270, 269, 268, 267, 266, 256, 287, 286, 285, 284, 283, 265, 264, 263, 262, 261, 260, 259, 258, 257, 282, 281, 280, 279)])
me_cylinder_018.polygons.foreach_set('use_smooth', [True] * 257)
me_cylinder_018.materials.append(mat_material_010)
me_cylinder_018.use_remesh_preserve_volume = False
me_cylinder_018.use_remesh_preserve_attributes = False
me_cylinder_018.use_mirror_vertex_groups = False
me_cylinder_018.update()
me_cylinder_017 = bpy.data.meshes.new('Cylinder.017')
me_cylinder_017.from_pydata([(0.6618, 0.4422, -0.4813), (1.692e-08, 0.8575, -0.8857), (-0.7807, -0.1553, -0.4813), (0.1673, 0.8411, -0.8857), (-0.796, 8.277e-07, -0.4813), (0.3282, 0.7923, -0.8857), (-0.7807, 0.1553, -0.4813), (0.4764, 0.713, -0.8857), (-0.7354, 0.3046, -0.4813), (0.6064, 0.6064, -0.8857), (-0.6618, 0.4422, -0.4813), (0.713, 0.4764, -0.8857), (-0.5628, 0.5628, -0.4813), (0.7923, 0.3282, -0.8857), (0.8411, 0.1673, -0.8857), (0.8575, 1.053e-07, -0.8857), (0.8411, -0.1673, -0.8857), (0.7923, -0.3282, -0.8857), (0.713, -0.4764, -0.8857), (0.6064, -0.6064, -0.8857), (0.4764, -0.713, -0.8857), (0.3282, -0.7923, -0.8857), (0.1673, -0.8411, -0.8857), (-2.625e-07, -0.8575, -0.8857), (-0.1673, -0.8411, -0.8857), (-0.3282, -0.7923, -0.8857), (-0.4764, -0.713, -0.8857), (-0.6064, -0.6064, -0.8857), (-0.1673, -0.8411, -0.4813), (-0.713, -0.4764, -0.8857), (-2.625e-07, -0.8575, -0.4813), (-0.7923, -0.3282, -0.8857), (0.1673, -0.8411, -0.4813), (-0.8411, -0.1673, -0.8857), (0.3282, -0.7923, -0.4813), (-0.8575, 8.686e-07, -0.8857), (0.4764, -0.713, -0.4813), (-0.8411, 0.1673, -0.8857), (0.6064, -0.6064, -0.4813), (-0.7923, 0.3282, -0.8857), (-0.4422, 0.6618, -0.4813), (-0.713, 0.4764, -0.8857), (-0.3046, 0.7354, -0.4813), (-0.6064, 0.6064, -0.8857), (-0.1553, 0.7807, -0.4813), (-0.4764, 0.713, -0.8857), (0.7354, 0.3046, -0.4813), (-0.3282, 0.7923, -0.8857), (0.7807, 0.1553, -0.4813), (-0.1673, 0.8411, -0.8857), (0.796, 1.192e-07, -0.4813), (0.7807, -0.1553, -0.4813), (0.7354, -0.3046, -0.4813), (0.6618, -0.4422, -0.4813), (0.5628, -0.5628, -0.4813), (0.4422, -0.6618, -0.4813), (0.3046, -0.7354, -0.4813), (0.713, -0.4764, -0.4813), (0.7923, -0.3282, -0.4813), (0.8411, -0.1673, -0.4813), (0.8575, 1.053e-07, -0.4813), (0.8411, 0.1673, -0.4813), (0.7923, 0.3282, -0.4813), (0.1553, -0.7807, -0.4813), (-2.376e-07, -0.796, -0.4813), (-0.1553, -0.7807, -0.4813), (-0.1673, 0.8411, -0.4813), (-0.3282, 0.7923, -0.4813), (-0.4764, 0.713, -0.4813), (-0.6064, 0.6064, -0.4813), (-0.713, 0.4764, -0.4813), (-0.7923, 0.3282, -0.4813), (-0.8411, 0.1673, -0.4813), (-0.8575, 8.686e-07, -0.4813), (-0.8411, -0.1673, -0.4813), (-0.3046, -0.7354, -0.4813), (-0.4422, -0.6618, -0.4813), (-0.5628, -0.5628, -0.4813), (-0.6618, -0.4422, -0.4813), (-0.7354, -0.3046, -0.4813), (2.172e-08, 0.796, -0.4813), (0.1553, 0.7807, -0.4813), (0.3046, 0.7354, -0.4813), (0.4422, 0.6618, -0.4813), (0.5628, 0.5628, -0.4813), (0.713, 0.4764, -0.4813), (0.6064, 0.6064, -0.4813), (0.4764, 0.713, -0.4813), (0.3282, 0.7923, -0.4813), (0.1673, 0.8411, -0.4813), (1.692e-08, 0.8575, -0.4813), (-0.7923, -0.3282, -0.4813), (-0.713, -0.4764, -0.4813), (-0.6064, -0.6064, -0.4813), (-0.4764, -0.713, -0.4813), (-0.3282, -0.7923, -0.4813)], [], [(67, 68, 40, 42), (74, 91, 79, 2), (23, 22, 32, 30), (72, 73, 4, 6), (26, 25, 95, 94), (45, 43, 69, 68), (86, 87, 83, 84), (15, 14, 61, 60), (89, 90, 80, 81), (1, 49, 66, 90), (93, 94, 76, 77), (85, 86, 84, 0), (29, 27, 93, 92), (34, 36, 55, 56), (73, 74, 2, 4), (95, 28, 65, 75), (7, 5, 88, 87), (43, 41, 70, 69), (17, 16, 59, 58), (87, 88, 82, 83), (36, 38, 54, 55), (47, 45, 68, 67), (3, 1, 90, 89), (92, 93, 77, 78), (19, 18, 57, 38), (69, 70, 10, 12), (37, 35, 73, 72), (14, 13, 62, 61), (27, 26, 94, 93), (30, 32, 63, 64), (28, 30, 64, 65), (32, 34, 56, 63), (88, 89, 81, 82), (57, 58, 52, 53), (90, 66, 44, 80), (18, 17, 58, 57), (5, 3, 89, 88), (62, 85, 0, 46), (35, 33, 74, 73), (70, 71, 8, 10), (22, 21, 34, 32), (94, 95, 75, 76), (13, 11, 85, 62), (66, 67, 42, 44), (33, 31, 91, 74), (31, 29, 92, 91), (71, 72, 6, 8), (21, 20, 36, 34), (20, 19, 38, 36), (60, 61, 48, 50), (11, 9, 86, 85), (9, 7, 87, 86), (61, 62, 46, 48), (41, 39, 71, 70), (39, 37, 72, 71), (68, 69, 12, 40), (25, 24, 28, 95), (24, 23, 30, 28), (58, 59, 51, 52), (16, 15, 60, 59), (38, 57, 53, 54), (49, 47, 67, 66), (59, 60, 50, 51), (91, 92, 78, 79)])
me_cylinder_017.polygons.foreach_set('use_smooth', [True] * 64)
me_cylinder_017.materials.append(mat_material_009)
me_cylinder_017.use_remesh_preserve_volume = False
me_cylinder_017.use_remesh_preserve_attributes = False
me_cylinder_017.use_mirror_vertex_groups = False
me_cylinder_017.update()
me_cylinder_016 = bpy.data.meshes.new('Cylinder.016')
me_cylinder_016.from_pydata([(0.6546, 0.4374, 1.645), (-0.7722, -0.1536, 1.645), (-0.7873, 8.221e-07, 1.645), (-0.7722, 0.1536, 1.645), (-0.7274, 0.3013, 1.645), (-0.6546, 0.4374, 1.645), (-0.5567, 0.5567, 1.645), (-0.4374, 0.6546, 1.645), (-0.3013, 0.7274, 1.645), (-0.1536, 0.7722, 1.645), (0.7274, 0.3013, 1.645), (0.7722, 0.1536, 1.645), (0.7873, 1.213e-07, 1.645), (0.7722, -0.1536, 1.645), (0.7274, -0.3013, 1.645), (0.6546, -0.4374, 1.645), (0.5567, -0.5567, 1.645), (0.4374, -0.6546, 1.645), (0.3013, -0.7274, 1.645), (0.1536, -0.7722, 1.645), (-2.342e-07, -0.7873, 1.645), (-0.1536, -0.7722, 1.645), (-0.3013, -0.7274, 1.645), (-0.4374, -0.6546, 1.645), (-0.5567, -0.5567, 1.645), (-0.6546, -0.4374, 1.645), (-0.7274, -0.3013, 1.645), (2.233e-08, 0.7873, 1.645), (0.1536, 0.7722, 1.645), (0.3013, 0.7274, 1.645), (0.4374, 0.6546, 1.645), (0.5567, 0.5567, 1.645), (0.6204, 0.4145, 1.645), (-0.7318, -0.1456, 1.645), (-0.7461, 7.96e-07, 1.645), (-0.7318, 0.1456, 1.645), (-0.6893, 0.2855, 1.645), (-0.6204, 0.4145, 1.645), (-0.5276, 0.5276, 1.645), (-0.4145, 0.6204, 1.645), (-0.2855, 0.6893, 1.645), (-0.1456, 0.7318, 1.645), (0.6893, 0.2855, 1.645), (0.7318, 0.1456, 1.645), (0.7461, 1.319e-07, 1.645), (0.7318, -0.1456, 1.645), (0.6893, -0.2855, 1.645), (0.6204, -0.4145, 1.645), (0.5276, -0.5276, 1.645), (0.4145, -0.6204, 1.645), (0.2855, -0.6893, 1.645), (0.1456, -0.7318, 1.645), (-2.176e-07, -0.7461, 1.645), (-0.1456, -0.7318, 1.645), (-0.2855, -0.6893, 1.645), (-0.4145, -0.6204, 1.645), (-0.5276, -0.5276, 1.645), (-0.6204, -0.4145, 1.645), (-0.6893, -0.2855, 1.645), (2.555e-08, 0.7461, 1.645), (0.1456, 0.7318, 1.645), (0.2855, 0.6893, 1.645), (0.4145, 0.6204, 1.645), (0.5276, 0.5276, 1.645), (0.6204, 0.4145, 0.6342), (-0.7318, -0.1456, 0.6342), (-0.7461, 7.96e-07, 0.6342), (-0.7318, 0.1456, 0.6342), (-0.6893, 0.2855, 0.6342), (-0.6204, 0.4145, 0.6342), (-0.5276, 0.5276, 0.6342), (-0.4145, 0.6204, 0.6342), (-0.2855, 0.6893, 0.6342), (-0.1456, 0.7318, 0.6342), (0.6893, 0.2855, 0.6342), (0.7318, 0.1456, 0.6342), (0.7461, 1.319e-07, 0.6342), (0.7318, -0.1456, 0.6342), (0.6893, -0.2855, 0.6342), (0.6204, -0.4145, 0.6342), (0.5276, -0.5276, 0.6342), (0.4145, -0.6204, 0.6342), (0.2855, -0.6893, 0.6342), (0.1456, -0.7318, 0.6342), (-2.176e-07, -0.7461, 0.6342), (-0.1456, -0.7318, 0.6342), (-0.2855, -0.6893, 0.6342), (-0.4145, -0.6204, 0.6342), (-0.5276, -0.5276, 0.6342), (-0.6204, -0.4145, 0.6342), (-0.6893, -0.2855, 0.6342), (2.555e-08, 0.7461, 0.6342), (0.1456, 0.7318, 0.6342), (0.2855, 0.6893, 0.6342), (0.4145, 0.6204, 0.6342), (0.5276, 0.5276, 0.6342), (0.2189, 0.1463, 0.5939), (-0.2582, -0.05137, 0.5939), (-0.2633, 4.798e-07, 0.5939), (-0.2582, 0.05137, 0.5939), (-0.2433, 0.1008, 0.5939), (-0.2189, 0.1463, 0.5939), (-0.1862, 0.1862, 0.5939), (-0.1463, 0.2189, 0.5939), (-0.1008, 0.2433, 0.5939), (-0.05137, 0.2582, 0.5939), (0.2433, 0.1008, 0.5939), (0.2582, 0.05137, 0.5939), (0.2633, 2.454e-07, 0.5939), (0.2582, -0.05137, 0.5939), (0.2433, -0.1008, 0.5939), (0.2189, -0.1463, 0.5939), (0.1862, -0.1862, 0.5939), (0.1463, -0.2189, 0.5939), (0.1008, -0.2433, 0.5939), (0.05137, -0.2582, 0.5939), (-2.013e-08, -0.2633, 0.5939), (-0.05137, -0.2582, 0.5939), (-0.1008, -0.2433, 0.5939), (-0.1463, -0.2189, 0.5939), (-0.1862, -0.1862, 0.5939), (-0.2189, -0.1463, 0.5939), (-0.2433, -0.1008, 0.5939), (6.567e-08, 0.2633, 0.5939), (0.05137, 0.2582, 0.5939), (0.1008, 0.2433, 0.5939), (0.1463, 0.2189, 0.5939), (0.1862, 0.1862, 0.5939)], [], [(14, 13, 45, 46), (8, 7, 39, 40), (7, 6, 38, 39), (21, 20, 52, 53), (11, 10, 42, 43), (23, 22, 54, 55), (10, 0, 32, 42), (15, 14, 46, 47), (26, 25, 57, 58), (29, 28, 60, 61), (25, 24, 56, 57), (13, 12, 44, 45), (20, 19, 51, 52), (18, 17, 49, 50), (17, 16, 48, 49), (3, 2, 34, 35), (27, 9, 41, 59), (9, 8, 40, 41), (30, 29, 61, 62), (28, 27, 59, 60), (24, 23, 55, 56), (0, 31, 63, 32), (4, 3, 35, 36), (6, 5, 37, 38), (22, 21, 53, 54), (2, 1, 33, 34), (12, 11, 43, 44), (31, 30, 62, 63), (16, 15, 47, 48), (19, 18, 50, 51), (1, 26, 58, 33), (5, 4, 36, 37), (45, 44, 76, 77), (58, 57, 89, 90), (37, 36, 68, 69), (50, 49, 81, 82), (40, 39, 71, 72), (35, 34, 66, 67), (55, 54, 86, 87), (56, 55, 87, 88), (42, 32, 64, 74), (34, 33, 65, 66), (57, 56, 88, 89), (48, 47, 79, 80), (52, 51, 83, 84), (38, 37, 69, 70), (49, 48, 80, 81), (36, 35, 67, 68), (41, 40, 72, 73), (63, 62, 94, 95), (53, 52, 84, 85), (54, 53, 85, 86), (51, 50, 82, 83), (60, 59, 91, 92), (61, 60, 92, 93), (39, 38, 70, 71), (32, 63, 95, 64), (59, 41, 73, 91), (47, 46, 78, 79), (33, 58, 90, 65), (62, 61, 93, 94), (46, 45, 77, 78), (43, 42, 74, 75), (44, 43, 75, 76), (88, 87, 119, 120), (74, 64, 96, 106), (66, 65, 97, 98), (89, 88, 120, 121), (80, 79, 111, 112), (84, 83, 115, 116), (70, 69, 101, 102), (81, 80, 112, 113), (68, 67, 99, 100), (73, 72, 104, 105), (95, 94, 126, 127), (85, 84, 116, 117), (86, 85, 117, 118), (83, 82, 114, 115), (92, 91, 123, 124), (93, 92, 124, 125), (71, 70, 102, 103), (64, 95, 127, 96), (91, 73, 105, 123), (79, 78, 110, 111), (65, 90, 122, 97), (94, 93, 125, 126), (78, 77, 109, 110), (75, 74, 106, 107), (76, 75, 107, 108), (77, 76, 108, 109), (90, 89, 121, 122), (69, 68, 100, 101), (82, 81, 113, 114), (72, 71, 103, 104), (67, 66, 98, 99), (87, 86, 118, 119)])
me_cylinder_016.polygons.foreach_set('use_smooth', [True] * 96)
me_cylinder_016.materials.append(mat_material_008)
me_cylinder_016.use_remesh_preserve_volume = False
me_cylinder_016.use_remesh_preserve_attributes = False
me_cylinder_016.use_mirror_vertex_groups = False
me_cylinder_016.update()
me_cylinder_015 = bpy.data.meshes.new('Cylinder.015')
me_cylinder_015.from_pydata([(0.6546, 0.4374, 1.645), (-0.7722, -0.1536, 1.645), (-0.7873, 8.221e-07, 1.645), (-0.7722, 0.1536, 1.645), (-0.7274, 0.3013, 1.645), (-0.6546, 0.4374, 1.645), (-0.5567, 0.5567, 1.645), (-0.4374, 0.6546, 1.645), (-0.3013, 0.7274, 1.645), (-0.1536, 0.7722, 1.645), (0.7274, 0.3013, 1.645), (0.7722, 0.1536, 1.645), (0.7873, 1.213e-07, 1.645), (0.7722, -0.1536, 1.645), (0.7274, -0.3013, 1.645), (0.6546, -0.4374, 1.645), (0.5567, -0.5567, 1.645), (0.4374, -0.6546, 1.645), (0.3013, -0.7274, 1.645), (0.1536, -0.7722, 1.645), (-2.342e-07, -0.7873, 1.645), (-0.1536, -0.7722, 1.645), (-0.3013, -0.7274, 1.645), (-0.4374, -0.6546, 1.645), (-0.5567, -0.5567, 1.645), (-0.6546, -0.4374, 1.645), (-0.7274, -0.3013, 1.645), (2.233e-08, 0.7873, 1.645), (0.1536, 0.7722, 1.645), (0.3013, 0.7274, 1.645), (0.4374, 0.6546, 1.645), (0.5567, 0.5567, 1.645), (0.6204, 0.4145, 1.645), (-0.7318, -0.1456, 1.645), (-0.7461, 7.96e-07, 1.645), (-0.7318, 0.1456, 1.645), (-0.6893, 0.2855, 1.645), (-0.6204, 0.4145, 1.645), (-0.5276, 0.5276, 1.645), (-0.4145, 0.6204, 1.645), (-0.2855, 0.6893, 1.645), (-0.1456, 0.7318, 1.645), (0.6893, 0.2855, 1.645), (0.7318, 0.1456, 1.645), (0.7461, 1.319e-07, 1.645), (0.7318, -0.1456, 1.645), (0.6893, -0.2855, 1.645), (0.6204, -0.4145, 1.645), (0.5276, -0.5276, 1.645), (0.4145, -0.6204, 1.645), (0.2855, -0.6893, 1.645), (0.1456, -0.7318, 1.645), (-2.176e-07, -0.7461, 1.645), (-0.1456, -0.7318, 1.645), (-0.2855, -0.6893, 1.645), (-0.4145, -0.6204, 1.645), (-0.5276, -0.5276, 1.645), (-0.6204, -0.4145, 1.645), (-0.6893, -0.2855, 1.645), (2.555e-08, 0.7461, 1.645), (0.1456, 0.7318, 1.645), (0.2855, 0.6893, 1.645), (0.4145, 0.6204, 1.645), (0.5276, 0.5276, 1.645), (0.6204, 0.4145, 0.6342), (-0.7318, -0.1456, 0.6342), (-0.7461, 7.96e-07, 0.6342), (-0.7318, 0.1456, 0.6342), (-0.6893, 0.2855, 0.6342), (-0.6204, 0.4145, 0.6342), (-0.5276, 0.5276, 0.6342), (-0.4145, 0.6204, 0.6342), (-0.2855, 0.6893, 0.6342), (-0.1456, 0.7318, 0.6342), (0.6893, 0.2855, 0.6342), (0.7318, 0.1456, 0.6342), (0.7461, 1.319e-07, 0.6342), (0.7318, -0.1456, 0.6342), (0.6893, -0.2855, 0.6342), (0.6204, -0.4145, 0.6342), (0.5276, -0.5276, 0.6342), (0.4145, -0.6204, 0.6342), (0.2855, -0.6893, 0.6342), (0.1456, -0.7318, 0.6342), (-2.176e-07, -0.7461, 0.6342), (-0.1456, -0.7318, 0.6342), (-0.2855, -0.6893, 0.6342), (-0.4145, -0.6204, 0.6342), (-0.5276, -0.5276, 0.6342), (-0.6204, -0.4145, 0.6342), (-0.6893, -0.2855, 0.6342), (2.555e-08, 0.7461, 0.6342), (0.1456, 0.7318, 0.6342), (0.2855, 0.6893, 0.6342), (0.4145, 0.6204, 0.6342), (0.5276, 0.5276, 0.6342), (0.2189, 0.1463, 0.5939), (-0.2582, -0.05137, 0.5939), (-0.2633, 4.798e-07, 0.5939), (-0.2582, 0.05137, 0.5939), (-0.2433, 0.1008, 0.5939), (-0.2189, 0.1463, 0.5939), (-0.1862, 0.1862, 0.5939), (-0.1463, 0.2189, 0.5939), (-0.1008, 0.2433, 0.5939), (-0.05137, 0.2582, 0.5939), (0.2433, 0.1008, 0.5939), (0.2582, 0.05137, 0.5939), (0.2633, 2.454e-07, 0.5939), (0.2582, -0.05137, 0.5939), (0.2433, -0.1008, 0.5939), (0.2189, -0.1463, 0.5939), (0.1862, -0.1862, 0.5939), (0.1463, -0.2189, 0.5939), (0.1008, -0.2433, 0.5939), (0.05137, -0.2582, 0.5939), (-2.013e-08, -0.2633, 0.5939), (-0.05137, -0.2582, 0.5939), (-0.1008, -0.2433, 0.5939), (-0.1463, -0.2189, 0.5939), (-0.1862, -0.1862, 0.5939), (-0.2189, -0.1463, 0.5939), (-0.2433, -0.1008, 0.5939), (6.567e-08, 0.2633, 0.5939), (0.05137, 0.2582, 0.5939), (0.1008, 0.2433, 0.5939), (0.1463, 0.2189, 0.5939), (0.1862, 0.1862, 0.5939)], [], [(14, 13, 45, 46), (8, 7, 39, 40), (7, 6, 38, 39), (21, 20, 52, 53), (11, 10, 42, 43), (23, 22, 54, 55), (10, 0, 32, 42), (15, 14, 46, 47), (26, 25, 57, 58), (29, 28, 60, 61), (25, 24, 56, 57), (13, 12, 44, 45), (20, 19, 51, 52), (18, 17, 49, 50), (17, 16, 48, 49), (3, 2, 34, 35), (27, 9, 41, 59), (9, 8, 40, 41), (30, 29, 61, 62), (28, 27, 59, 60), (24, 23, 55, 56), (0, 31, 63, 32), (4, 3, 35, 36), (6, 5, 37, 38), (22, 21, 53, 54), (2, 1, 33, 34), (12, 11, 43, 44), (31, 30, 62, 63), (16, 15, 47, 48), (19, 18, 50, 51), (1, 26, 58, 33), (5, 4, 36, 37), (45, 44, 76, 77), (58, 57, 89, 90), (37, 36, 68, 69), (50, 49, 81, 82), (40, 39, 71, 72), (35, 34, 66, 67), (55, 54, 86, 87), (56, 55, 87, 88), (42, 32, 64, 74), (34, 33, 65, 66), (57, 56, 88, 89), (48, 47, 79, 80), (52, 51, 83, 84), (38, 37, 69, 70), (49, 48, 80, 81), (36, 35, 67, 68), (41, 40, 72, 73), (63, 62, 94, 95), (53, 52, 84, 85), (54, 53, 85, 86), (51, 50, 82, 83), (60, 59, 91, 92), (61, 60, 92, 93), (39, 38, 70, 71), (32, 63, 95, 64), (59, 41, 73, 91), (47, 46, 78, 79), (33, 58, 90, 65), (62, 61, 93, 94), (46, 45, 77, 78), (43, 42, 74, 75), (44, 43, 75, 76), (88, 87, 119, 120), (74, 64, 96, 106), (66, 65, 97, 98), (89, 88, 120, 121), (80, 79, 111, 112), (84, 83, 115, 116), (70, 69, 101, 102), (81, 80, 112, 113), (68, 67, 99, 100), (73, 72, 104, 105), (95, 94, 126, 127), (85, 84, 116, 117), (86, 85, 117, 118), (83, 82, 114, 115), (92, 91, 123, 124), (93, 92, 124, 125), (71, 70, 102, 103), (64, 95, 127, 96), (91, 73, 105, 123), (79, 78, 110, 111), (65, 90, 122, 97), (94, 93, 125, 126), (78, 77, 109, 110), (75, 74, 106, 107), (76, 75, 107, 108), (77, 76, 108, 109), (90, 89, 121, 122), (69, 68, 100, 101), (82, 81, 113, 114), (72, 71, 103, 104), (67, 66, 98, 99), (87, 86, 118, 119)])
me_cylinder_015.polygons.foreach_set('use_smooth', [True] * 96)
me_cylinder_015.materials.append(mat_material_008)
me_cylinder_015.use_remesh_preserve_volume = False
me_cylinder_015.use_remesh_preserve_attributes = False
me_cylinder_015.use_mirror_vertex_groups = False
me_cylinder_015.update()
me_cylinder_014 = bpy.data.meshes.new('Cylinder.014')
me_cylinder_014.from_pydata([(0.6618, 0.4422, 0.1804), (0.6546, 0.4374, 1.645), (-0.7807, -0.1553, 0.1804), (-0.7722, -0.1536, 1.645), (-0.796, 8.277e-07, 0.1804), (-0.7873, 8.221e-07, 1.645), (-0.7807, 0.1553, 0.1804), (-0.7722, 0.1536, 1.645), (-0.7354, 0.3046, 0.1804), (-0.7274, 0.3013, 1.645), (-0.6618, 0.4422, 0.1804), (-0.6546, 0.4374, 1.645), (-0.5628, 0.5628, 0.1804), (-0.5567, 0.5567, 1.645), (-0.4374, 0.6546, 1.645), (-0.3013, 0.7274, 1.645), (-0.1536, 0.7722, 1.645), (0.7274, 0.3013, 1.645), (0.7722, 0.1536, 1.645), (0.7873, 1.213e-07, 1.645), (0.7722, -0.1536, 1.645), (0.7274, -0.3013, 1.645), (0.6546, -0.4374, 1.645), (0.5567, -0.5567, 1.645), (0.4374, -0.6546, 1.645), (0.3013, -0.7274, 1.645), (0.1536, -0.7722, 1.645), (-2.342e-07, -0.7873, 1.645), (-0.1536, -0.7722, 1.645), (-0.3013, -0.7274, 1.645), (-0.4374, -0.6546, 1.645), (-0.5567, -0.5567, 1.645), (-0.6546, -0.4374, 1.645), (-0.7274, -0.3013, 1.645), (2.233e-08, 0.7873, 1.645), (0.1536, 0.7722, 1.645), (0.3013, 0.7274, 1.645), (0.4374, 0.6546, 1.645), (0.5567, 0.5567, 1.645), (0.5628, 0.5628, 1.645), (-0.4422, 0.6618, 0.1804), (0.4422, 0.6618, 1.645), (-0.3046, 0.7354, 0.1804), (0.3046, 0.7354, 1.645), (-0.1553, 0.7807, 0.1804), (0.1553, 0.7807, 1.645), (0.7354, 0.3046, 0.1804), (2.172e-08, 0.796, 1.645), (0.7807, 0.1553, 0.1804), (-0.7354, -0.3046, 1.645), (0.796, 1.192e-07, 0.1804), (0.7807, -0.1553, 0.1804), (0.7354, -0.3046, 0.1804), (0.6618, -0.4422, 0.1804), (0.5628, -0.5628, 0.1804), (0.4422, -0.6618, 0.1804), (0.3046, -0.7354, 0.1804), (-0.6618, -0.4422, 1.645), (-0.5628, -0.5628, 1.645), (-0.4422, -0.6618, 1.645), (-0.3046, -0.7354, 1.645), (-0.1553, -0.7807, 1.645), (-2.376e-07, -0.796, 1.645), (0.1553, -0.7807, 0.1804), (-2.376e-07, -0.796, 0.1804), (-0.1553, -0.7807, 0.1804), (0.1553, -0.7807, 1.645), (0.3046, -0.7354, 1.645), (0.4422, -0.6618, 1.645), (0.5628, -0.5628, 1.645), (0.6618, -0.4422, 1.645), (0.7354, -0.3046, 1.645), (0.7807, -0.1553, 1.645), (0.796, 1.192e-07, 1.645), (0.7807, 0.1553, 1.645), (-0.3046, -0.7354, 0.1804), (-0.4422, -0.6618, 0.1804), (-0.5628, -0.5628, 0.1804), (-0.6618, -0.4422, 0.1804), (-0.7354, -0.3046, 0.1804), (2.172e-08, 0.796, 0.1804), (0.1553, 0.7807, 0.1804), (0.3046, 0.7354, 0.1804), (0.4422, 0.6618, 0.1804), (0.5628, 0.5628, 0.1804), (0.7354, 0.3046, 1.645), (-0.1553, 0.7807, 1.645), (-0.3046, 0.7354, 1.645), (-0.4422, 0.6618, 1.645), (-0.5628, 0.5628, 1.645), (-0.6618, 0.4422, 1.645), (-0.7354, 0.3046, 1.645), (-0.7807, 0.1553, 1.645), (-0.796, 8.277e-07, 1.645), (-0.7807, -0.1553, 1.645), (0.6618, 0.4422, 1.645), (0.6204, 0.4145, 1.645), (-0.7318, -0.1456, 1.645), (-0.7461, 7.96e-07, 1.645), (-0.7318, 0.1456, 1.645), (-0.6893, 0.2855, 1.645), (-0.6204, 0.4145, 1.645), (-0.5276, 0.5276, 1.645), (-0.4145, 0.6204, 1.645), (-0.2855, 0.6893, 1.645), (-0.1456, 0.7318, 1.645), (0.6893, 0.2855, 1.645), (0.7318, 0.1456, 1.645), (0.7461, 1.319e-07, 1.645), (0.7318, -0.1456, 1.645), (0.6893, -0.2855, 1.645), (0.6204, -0.4145, 1.645), (0.5276, -0.5276, 1.645), (0.4145, -0.6204, 1.645), (0.2855, -0.6893, 1.645), (0.1456, -0.7318, 1.645), (-2.176e-07, -0.7461, 1.645), (-0.1456, -0.7318, 1.645), (-0.2855, -0.6893, 1.645), (-0.4145, -0.6204, 1.645), (-0.5276, -0.5276, 1.645), (-0.6204, -0.4145, 1.645), (-0.6893, -0.2855, 1.645), (2.555e-08, 0.7461, 1.645), (0.1456, 0.7318, 1.645), (0.2855, 0.6893, 1.645), (0.4145, 0.6204, 1.645), (0.5276, 0.5276, 1.645), (0.6204, 0.4145, 0.6342), (-0.7318, -0.1456, 0.6342), (-0.7461, 7.96e-07, 0.6342), (-0.7318, 0.1456, 0.6342), (-0.6893, 0.2855, 0.6342), (-0.6204, 0.4145, 0.6342), (-0.5276, 0.5276, 0.6342), (-0.4145, 0.6204, 0.6342), (-0.2855, 0.6893, 0.6342), (-0.1456, 0.7318, 0.6342), (0.6893, 0.2855, 0.6342), (0.7318, 0.1456, 0.6342), (0.7461, 1.319e-07, 0.6342), (0.7318, -0.1456, 0.6342), (0.6893, -0.2855, 0.6342), (0.6204, -0.4145, 0.6342), (0.5276, -0.5276, 0.6342), (0.4145, -0.6204, 0.6342), (0.2855, -0.6893, 0.6342), (0.1456, -0.7318, 0.6342), (-2.176e-07, -0.7461, 0.6342), (-0.1456, -0.7318, 0.6342), (-0.2855, -0.6893, 0.6342), (-0.4145, -0.6204, 0.6342), (-0.5276, -0.5276, 0.6342), (-0.6204, -0.4145, 0.6342), (-0.6893, -0.2855, 0.6342), (2.555e-08, 0.7461, 0.6342), (0.1456, 0.7318, 0.6342), (0.2855, 0.6893, 0.6342), (0.4145, 0.6204, 0.6342), (0.5276, 0.5276, 0.6342), (0.2189, 0.1463, 0.4391), (-0.2582, -0.05137, 0.4391), (-0.2633, 4.798e-07, 0.4391), (-0.2582, 0.05137, 0.4391), (-0.2433, 0.1008, 0.4391), (-0.2189, 0.1463, 0.4391), (-0.1862, 0.1862, 0.4391), (-0.1463, 0.2189, 0.4391), (-0.1008, 0.2433, 0.4391), (-0.05137, 0.2582, 0.4391), (0.2433, 0.1008, 0.4391), (0.2582, 0.05137, 0.4391), (0.2633, 2.454e-07, 0.4391), (0.2582, -0.05137, 0.4391), (0.2433, -0.1008, 0.4391), (0.2189, -0.1463, 0.4391), (0.1862, -0.1862, 0.4391), (0.1463, -0.2189, 0.4391), (0.1008, -0.2433, 0.4391), (0.05137, -0.2582, 0.4391), (-2.013e-08, -0.2633, 0.4391), (-0.05137, -0.2582, 0.4391), (-0.1008, -0.2433, 0.4391), (-0.1463, -0.2189, 0.4391), (-0.1862, -0.1862, 0.4391), (-0.2189, -0.1463, 0.4391), (-0.2433, -0.1008, 0.4391), (6.567e-08, 0.2633, 0.4391), (0.05137, 0.2582, 0.4391), (0.1008, 0.2433, 0.4391), (0.1463, 0.2189, 0.4391), (0.1862, 0.1862, 0.4391), (0.2189, 0.1463, 1.109), (-0.2582, -0.05137, 1.109), (-0.2633, 4.798e-07, 1.109), (-0.2582, 0.05137, 1.109), (-0.2433, 0.1008, 1.109), (-0.2189, 0.1463, 1.109), (-0.1862, 0.1862, 1.109), (-0.1463, 0.2189, 1.109), (-0.1008, 0.2433, 1.109), (-0.05137, 0.2582, 1.109), (0.2433, 0.1008, 1.109), (0.2582, 0.05137, 1.109), (0.2633, 2.454e-07, 1.109), (0.2582, -0.05137, 1.109), (0.2433, -0.1008, 1.109), (0.2189, -0.1463, 1.109), (0.1862, -0.1862, 1.109), (0.1463, -0.2189, 1.109), (0.1008, -0.2433, 1.109), (0.05137, -0.2582, 1.109), (-2.013e-08, -0.2633, 1.109), (-0.05137, -0.2582, 1.109), (-0.1008, -0.2433, 1.109), (-0.1463, -0.2189, 1.109), (-0.1862, -0.1862, 1.109), (-0.2189, -0.1463, 1.109), (-0.2433, -0.1008, 1.109), (6.567e-08, 0.2633, 1.109), (0.05137, 0.2582, 1.109), (0.1008, 0.2433, 1.109), (0.1463, 0.2189, 1.109), (0.1862, 0.1862, 1.109), (0.2189, 0.1463, 1.109), (-0.2582, -0.05137, 1.109), (-0.2633, 4.798e-07, 1.109), (-0.2582, 0.05137, 1.109), (-0.2433, 0.1008, 1.109), (-0.2189, 0.1463, 1.109), (-0.1862, 0.1862, 1.109), (-0.1463, 0.2189, 1.109), (-0.1008, 0.2433, 1.109), (-0.05137, 0.2582, 1.109), (0.2433, 0.1008, 1.109), (0.2582, 0.05137, 1.109), (0.2633, 2.454e-07, 1.109), (0.2582, -0.05137, 1.109), (0.2433, -0.1008, 1.109), (0.2189, -0.1463, 1.109), (0.1862, -0.1862, 1.109), (0.1463, -0.2189, 1.109), (0.1008, -0.2433, 1.109), (0.05137, -0.2582, 1.109), (-2.013e-08, -0.2633, 1.109), (-0.05137, -0.2582, 1.109), (-0.1008, -0.2433, 1.109), (-0.1463, -0.2189, 1.109), (-0.1862, -0.1862, 1.109), (-0.2189, -0.1463, 1.109), (-0.2433, -0.1008, 1.109), (6.567e-08, 0.2633, 1.109), (0.05137, 0.2582, 1.109), (0.1008, 0.2433, 1.109), (0.1463, 0.2189, 1.109), (0.1862, 0.1862, 1.109), (0.2189, 0.1463, 1.825), (-0.2582, -0.05137, 1.825), (-0.2633, 4.798e-07, 1.825), (-0.2582, 0.05137, 1.825), (-0.2433, 0.1008, 1.825), (-0.2189, 0.1463, 1.825), (-0.1862, 0.1862, 1.825), (-0.1463, 0.2189, 1.825), (-0.1008, 0.2433, 1.825), (-0.05137, 0.2582, 1.825), (0.2433, 0.1008, 1.825), (0.2582, 0.05137, 1.825), (0.2633, 2.454e-07, 1.825), (0.2582, -0.05137, 1.825), (0.2433, -0.1008, 1.825), (0.2189, -0.1463, 1.825), (0.1862, -0.1862, 1.825), (0.1463, -0.2189, 1.825), (0.1008, -0.2433, 1.825), (0.05137, -0.2582, 1.825), (-2.013e-08, -0.2633, 1.825), (-0.05137, -0.2582, 1.825), (-0.1008, -0.2433, 1.825), (-0.1463, -0.2189, 1.825), (-0.1862, -0.1862, 1.825), (-0.2189, -0.1463, 1.825), (-0.2433, -0.1008, 1.825), (6.567e-08, 0.2633, 1.825), (0.05137, 0.2582, 1.825), (0.1008, 0.2433, 1.825), (0.1463, 0.2189, 1.825), (0.1862, 0.1862, 1.825)], [], [(46, 0, 95, 85), (8, 6, 92, 91), (58, 59, 30, 31), (12, 10, 90, 89), (47, 86, 16, 34), (83, 82, 43, 41), (77, 76, 59, 58), (41, 43, 36, 37), (64, 63, 66, 62), (62, 66, 26, 27), (79, 78, 57, 49), (56, 55, 68, 67), (68, 69, 23, 24), (86, 87, 15, 16), (76, 75, 60, 59), (43, 45, 35, 36), (60, 61, 28, 29), (75, 65, 61, 60), (92, 93, 5, 7), (52, 51, 72, 71), (59, 60, 29, 30), (55, 54, 69, 68), (89, 90, 11, 13), (48, 46, 85, 74), (72, 73, 19, 20), (40, 12, 89, 88), (88, 89, 13, 14), (67, 68, 24, 25), (61, 62, 27, 28), (66, 67, 25, 26), (87, 88, 14, 15), (69, 70, 22, 23), (50, 48, 74, 73), (10, 8, 91, 90), (51, 50, 73, 72), (49, 57, 32, 33), (93, 94, 3, 5), (82, 81, 45, 43), (45, 47, 34, 35), (42, 40, 88, 87), (94, 49, 33, 3), (65, 64, 62, 61), (71, 72, 20, 21), (44, 42, 87, 86), (70, 71, 21, 22), (91, 92, 7, 9), (53, 52, 71, 70), (73, 74, 18, 19), (85, 95, 1, 17), (81, 80, 47, 45), (39, 41, 37, 38), (57, 58, 31, 32), (4, 2, 94, 93), (54, 53, 70, 69), (84, 83, 41, 39), (2, 79, 49, 94), (74, 85, 17, 18), (90, 91, 9, 11), (63, 56, 67, 66), (95, 39, 38, 1), (80, 44, 86, 47), (0, 84, 39, 95), (78, 77, 58, 57), (6, 4, 93, 92), (21, 20, 109, 110), (15, 14, 103, 104), (14, 13, 102, 103), (28, 27, 116, 117), (18, 17, 106, 107), (30, 29, 118, 119), (17, 1, 96, 106), (22, 21, 110, 111), (33, 32, 121, 122), (36, 35, 124, 125), (32, 31, 120, 121), (20, 19, 108, 109), (27, 26, 115, 116), (25, 24, 113, 114), (24, 23, 112, 113), (7, 5, 98, 99), (34, 16, 105, 123), (16, 15, 104, 105), (37, 36, 125, 126), (35, 34, 123, 124), (31, 30, 119, 120), (1, 38, 127, 96), (9, 7, 99, 100), (13, 11, 101, 102), (29, 28, 117, 118), (5, 3, 97, 98), (19, 18, 107, 108), (38, 37, 126, 127), (23, 22, 111, 112), (26, 25, 114, 115), (3, 33, 122, 97), (11, 9, 100, 101), (109, 108, 140, 141), (122, 121, 153, 154), (101, 100, 132, 133), (114, 113, 145, 146), (104, 103, 135, 136), (99, 98, 130, 131), (119, 118, 150, 151), (120, 119, 151, 152), (106, 96, 128, 138), (98, 97, 129, 130), (121, 120, 152, 153), (112, 111, 143, 144), (116, 115, 147, 148), (102, 101, 133, 134), (113, 112, 144, 145), (100, 99, 131, 132), (105, 104, 136, 137), (127, 126, 158, 159), (117, 116, 148, 149), (118, 117, 149, 150), (115, 114, 146, 147), (124, 123, 155, 156), (125, 124, 156, 157), (103, 102, 134, 135), (96, 127, 159, 128), (123, 105, 137, 155), (111, 110, 142, 143), (97, 122, 154, 129), (126, 125, 157, 158), (110, 109, 141, 142), (107, 106, 138, 139), (108, 107, 139, 140), (152, 151, 183, 184), (138, 128, 160, 170), (130, 129, 161, 162), (153, 152, 184, 185), (144, 143, 175, 176), (148, 147, 179, 180), (134, 133, 165, 166), (145, 144, 176, 177), (132, 131, 163, 164), (137, 136, 168, 169), (159, 158, 190, 191), (149, 148, 180, 181), (150, 149, 181, 182), (147, 146, 178, 179), (156, 155, 187, 188), (157, 156, 188, 189), (135, 134, 166, 167), (128, 159, 191, 160), (155, 137, 169, 187), (143, 142, 174, 175), (129, 154, 186, 161), (158, 157, 189, 190), (142, 141, 173, 174), (139, 138, 170, 171), (140, 139, 171, 172), (141, 140, 172, 173), (154, 153, 185, 186), (133, 132, 164, 165), (146, 145, 177, 178), (136, 135, 167, 168), (131, 130, 162, 163), (151, 150, 182, 183), (166, 165, 197, 198), (177, 176, 208, 209), (164, 163, 195, 196), (169, 168, 200, 201), (191, 190, 222, 223), (181, 180, 212, 213), (182, 181, 213, 214), (179, 178, 210, 211), (188, 187, 219, 220), (189, 188, 220, 221), (167, 166, 198, 199), (160, 191, 223, 192), (187, 169, 201, 219), (175, 174, 206, 207), (161, 186, 218, 193), (190, 189, 221, 222), (174, 173, 205, 206), (171, 170, 202, 203), (172, 171, 203, 204), (173, 172, 204, 205), (186, 185, 217, 218), (165, 164, 196, 197), (178, 177, 209, 210), (168, 167, 199, 200), (163, 162, 194, 195), (183, 182, 214, 215), (184, 183, 215, 216), (170, 160, 192, 202), (162, 161, 193, 194), (185, 184, 216, 217), (176, 175, 207, 208), (180, 179, 211, 212), (214, 213, 245, 246), (211, 210, 242, 243), (220, 219, 251, 252), (221, 220, 252, 253), (199, 198, 230, 231), (192, 223, 255, 224), (219, 201, 233, 251), (207, 206, 238, 239), (193, 218, 250, 225), (222, 221, 253, 254), (206, 205, 237, 238), (203, 202, 234, 235), (204, 203, 235, 236), (205, 204, 236, 237), (218, 217, 249, 250), (197, 196, 228, 229), (210, 209, 241, 242), (200, 199, 231, 232), (195, 194, 226, 227), (215, 214, 246, 247), (216, 215, 247, 248), (202, 192, 224, 234), (194, 193, 225, 226), (217, 216, 248, 249), (208, 207, 239, 240), (212, 211, 243, 244), (198, 197, 229, 230), (209, 208, 240, 241), (196, 195, 227, 228), (201, 200, 232, 233), (223, 222, 254, 255), (213, 212, 244, 245), (254, 253, 285, 286), (238, 237, 269, 270), (235, 234, 266, 267), (236, 235, 267, 268), (237, 236, 268, 269), (250, 249, 281, 282), (229, 228, 260, 261), (242, 241, 273, 274), (232, 231, 263, 264), (227, 226, 258, 259), (247, 246, 278, 279), (248, 247, 279, 280), (234, 224, 256, 266), (226, 225, 257, 258), (249, 248, 280, 281), (240, 239, 271, 272), (244, 243, 275, 276), (230, 229, 261, 262), (241, 240, 272, 273), (228, 227, 259, 260), (233, 232, 264, 265), (255, 254, 286, 287), (245, 244, 276, 277), (246, 245, 277, 278), (243, 242, 274, 275), (252, 251, 283, 284), (253, 252, 284, 285), (231, 230, 262, 263), (224, 255, 287, 256), (251, 233, 265, 283), (239, 238, 270, 271), (225, 250, 282, 257), (278, 277, 276, 275, 274, 273, 272, 271, 270, 269, 268, 267, 266, 256, 287, 286, 285, 284, 283, 265, 264, 263, 262, 261, 260, 259, 258, 257, 282, 281, 280, 279)])
me_cylinder_014.polygons.foreach_set('use_smooth', [True] * 257)
me_cylinder_014.materials.append(mat_material_010)
me_cylinder_014.use_remesh_preserve_volume = False
me_cylinder_014.use_remesh_preserve_attributes = False
me_cylinder_014.use_mirror_vertex_groups = False
me_cylinder_014.update()
me_cylinder_013 = bpy.data.meshes.new('Cylinder.013')
me_cylinder_013.from_pydata([(0.6618, 0.4422, -0.4813), (1.692e-08, 0.8575, -0.8857), (-0.7807, -0.1553, -0.4813), (0.1673, 0.8411, -0.8857), (-0.796, 8.277e-07, -0.4813), (0.3282, 0.7923, -0.8857), (-0.7807, 0.1553, -0.4813), (0.4764, 0.713, -0.8857), (-0.7354, 0.3046, -0.4813), (0.6064, 0.6064, -0.8857), (-0.6618, 0.4422, -0.4813), (0.713, 0.4764, -0.8857), (-0.5628, 0.5628, -0.4813), (0.7923, 0.3282, -0.8857), (0.8411, 0.1673, -0.8857), (0.8575, 1.053e-07, -0.8857), (0.8411, -0.1673, -0.8857), (0.7923, -0.3282, -0.8857), (0.713, -0.4764, -0.8857), (0.6064, -0.6064, -0.8857), (0.4764, -0.713, -0.8857), (0.3282, -0.7923, -0.8857), (0.1673, -0.8411, -0.8857), (-2.625e-07, -0.8575, -0.8857), (-0.1673, -0.8411, -0.8857), (-0.3282, -0.7923, -0.8857), (-0.4764, -0.713, -0.8857), (-0.6064, -0.6064, -0.8857), (-0.1673, -0.8411, -0.4813), (-0.713, -0.4764, -0.8857), (-2.625e-07, -0.8575, -0.4813), (-0.7923, -0.3282, -0.8857), (0.1673, -0.8411, -0.4813), (-0.8411, -0.1673, -0.8857), (0.3282, -0.7923, -0.4813), (-0.8575, 8.686e-07, -0.8857), (0.4764, -0.713, -0.4813), (-0.8411, 0.1673, -0.8857), (0.6064, -0.6064, -0.4813), (-0.7923, 0.3282, -0.8857), (-0.4422, 0.6618, -0.4813), (-0.713, 0.4764, -0.8857), (-0.3046, 0.7354, -0.4813), (-0.6064, 0.6064, -0.8857), (-0.1553, 0.7807, -0.4813), (-0.4764, 0.713, -0.8857), (0.7354, 0.3046, -0.4813), (-0.3282, 0.7923, -0.8857), (0.7807, 0.1553, -0.4813), (-0.1673, 0.8411, -0.8857), (0.796, 1.192e-07, -0.4813), (0.7807, -0.1553, -0.4813), (0.7354, -0.3046, -0.4813), (0.6618, -0.4422, -0.4813), (0.5628, -0.5628, -0.4813), (0.4422, -0.6618, -0.4813), (0.3046, -0.7354, -0.4813), (0.713, -0.4764, -0.4813), (0.7923, -0.3282, -0.4813), (0.8411, -0.1673, -0.4813), (0.8575, 1.053e-07, -0.4813), (0.8411, 0.1673, -0.4813), (0.7923, 0.3282, -0.4813), (0.1553, -0.7807, -0.4813), (-2.376e-07, -0.796, -0.4813), (-0.1553, -0.7807, -0.4813), (-0.1673, 0.8411, -0.4813), (-0.3282, 0.7923, -0.4813), (-0.4764, 0.713, -0.4813), (-0.6064, 0.6064, -0.4813), (-0.713, 0.4764, -0.4813), (-0.7923, 0.3282, -0.4813), (-0.8411, 0.1673, -0.4813), (-0.8575, 8.686e-07, -0.4813), (-0.8411, -0.1673, -0.4813), (-0.3046, -0.7354, -0.4813), (-0.4422, -0.6618, -0.4813), (-0.5628, -0.5628, -0.4813), (-0.6618, -0.4422, -0.4813), (-0.7354, -0.3046, -0.4813), (2.172e-08, 0.796, -0.4813), (0.1553, 0.7807, -0.4813), (0.3046, 0.7354, -0.4813), (0.4422, 0.6618, -0.4813), (0.5628, 0.5628, -0.4813), (0.713, 0.4764, -0.4813), (0.6064, 0.6064, -0.4813), (0.4764, 0.713, -0.4813), (0.3282, 0.7923, -0.4813), (0.1673, 0.8411, -0.4813), (1.692e-08, 0.8575, -0.4813), (-0.7923, -0.3282, -0.4813), (-0.713, -0.4764, -0.4813), (-0.6064, -0.6064, -0.4813), (-0.4764, -0.713, -0.4813), (-0.3282, -0.7923, -0.4813)], [], [(67, 68, 40, 42), (74, 91, 79, 2), (23, 22, 32, 30), (72, 73, 4, 6), (26, 25, 95, 94), (45, 43, 69, 68), (86, 87, 83, 84), (15, 14, 61, 60), (89, 90, 80, 81), (1, 49, 66, 90), (93, 94, 76, 77), (85, 86, 84, 0), (29, 27, 93, 92), (34, 36, 55, 56), (73, 74, 2, 4), (95, 28, 65, 75), (7, 5, 88, 87), (43, 41, 70, 69), (17, 16, 59, 58), (87, 88, 82, 83), (36, 38, 54, 55), (47, 45, 68, 67), (3, 1, 90, 89), (92, 93, 77, 78), (19, 18, 57, 38), (69, 70, 10, 12), (37, 35, 73, 72), (14, 13, 62, 61), (27, 26, 94, 93), (30, 32, 63, 64), (28, 30, 64, 65), (32, 34, 56, 63), (88, 89, 81, 82), (57, 58, 52, 53), (90, 66, 44, 80), (18, 17, 58, 57), (5, 3, 89, 88), (62, 85, 0, 46), (35, 33, 74, 73), (70, 71, 8, 10), (22, 21, 34, 32), (94, 95, 75, 76), (13, 11, 85, 62), (66, 67, 42, 44), (33, 31, 91, 74), (31, 29, 92, 91), (71, 72, 6, 8), (21, 20, 36, 34), (20, 19, 38, 36), (60, 61, 48, 50), (11, 9, 86, 85), (9, 7, 87, 86), (61, 62, 46, 48), (41, 39, 71, 70), (39, 37, 72, 71), (68, 69, 12, 40), (25, 24, 28, 95), (24, 23, 30, 28), (58, 59, 51, 52), (16, 15, 60, 59), (38, 57, 53, 54), (49, 47, 67, 66), (59, 60, 50, 51), (91, 92, 78, 79)])
me_cylinder_013.polygons.foreach_set('use_smooth', [True] * 64)
me_cylinder_013.materials.append(mat_material_009)
me_cylinder_013.use_remesh_preserve_volume = False
me_cylinder_013.use_remesh_preserve_attributes = False
me_cylinder_013.use_mirror_vertex_groups = False
me_cylinder_013.update()

# ---- objects
ob_lamp_001 = bpy.data.objects.new('Lamp.001', light_lamp_001)
ob_catcher_inside_005 = bpy.data.objects.new('Catcher_Inside.005', me_cylinder_012)
ob_catcher_inside_002 = bpy.data.objects.new('Catcher_Inside.002', me_cylinder_009)
ob_catcher_inside_000 = bpy.data.objects.new('Catcher_Inside.000', me_cylinder_004)
ob_highway_preview = bpy.data.objects.new('Highway_Preview', me_plane)
ob_lamp = bpy.data.objects.new('Lamp', light_lamp)
ob_camera = bpy.data.objects.new('Camera', cam_camera)
ob_catcher_inside_011 = bpy.data.objects.new('Catcher_Inside.011', me_cylinder_018)
ob_catcher_inside_010 = bpy.data.objects.new('Catcher_Inside.010', me_cylinder_017)
ob_catcher_inside_009 = bpy.data.objects.new('Catcher_Inside.009', me_cylinder_016)
ob_catcher_inside_008 = bpy.data.objects.new('Catcher_Inside.008', me_cylinder_015)
ob_catcher_inside_007 = bpy.data.objects.new('Catcher_Inside.007', me_cylinder_014)
ob_catcher_inside_006 = bpy.data.objects.new('Catcher_Inside.006', me_cylinder_013)

# ---- transforms, parenting, visibility, modifiers, constraints
ob_lamp_001.location = (0.0, -0.08481, 0.7944)
ob_lamp_001.rotation_euler = (0.6503, 0.05522, 1.866)
ob_lamp_001.lock_rotations_4d = False
ob_lamp_001.empty_display_type = 'ARROWS'
ob_lamp_001.color = (0.0, 0.0, 0.0, 0.0)
ob_lamp_001.lineart.crease_threshold = 0.0
ob_catcher_inside_005.location = (0.0, 0.07519, 0.043)
ob_catcher_inside_005.scale = (0.16, 0.16, 0.043)
ob_catcher_inside_005.hide_render = True
ob_catcher_inside_005.lineart.crease_threshold = 0.0
_m = ob_catcher_inside_005.modifiers.new('Subsurf', 'SUBSURF')
_m.uv_smooth = 'PRESERVE_CORNERS'
_m.quality = 2
_m.levels = 2
_m.show_only_control_edges = False
ob_catcher_inside_002.location = (0.0, 0.07519, -0.01735)
ob_catcher_inside_002.scale = (0.16, 0.16, 0.043)
ob_catcher_inside_002.hide_render = True
ob_catcher_inside_002.lineart.crease_threshold = 0.0
_m = ob_catcher_inside_002.modifiers.new('Subsurf', 'SUBSURF')
_m.uv_smooth = 'PRESERVE_CORNERS'
_m.quality = 2
_m.levels = 2
_m.show_only_control_edges = False
ob_catcher_inside_000.location = (0.0, 0.07519, -0.01925)
ob_catcher_inside_000.scale = (0.16, 0.16, 0.043)
ob_catcher_inside_000.lineart.crease_threshold = 0.0
_m = ob_catcher_inside_000.modifiers.new('Subsurf', 'SUBSURF')
_m.uv_smooth = 'PRESERVE_CORNERS'
_m.quality = 2
_m.levels = 2
_m.show_only_control_edges = False
ob_highway_preview.location = (0.0, 0.0, 0.0)
ob_highway_preview.scale = (1.0, 4.213, 1.0)
ob_highway_preview.hide_viewport = True
ob_highway_preview.hide_render = True
ob_highway_preview.lineart.crease_threshold = 0.0
ob_lamp.location = (0.0, -0.08481, 0.7944)
ob_lamp.rotation_euler = (0.6503, 0.05522, 1.866)
ob_lamp.lock_rotations_4d = False
ob_lamp.empty_display_type = 'ARROWS'
ob_lamp.color = (0.0, 0.0, 0.0, 0.0)
ob_lamp.lineart.crease_threshold = 0.0
ob_camera.location = (0.0, -1.808, 1.818)
ob_camera.rotation_euler = (1.134, 0.0, 0.0)
ob_camera.lock_rotations_4d = False
ob_camera.empty_display_type = 'ARROWS'
ob_camera.color = (0.0, 0.0, 0.0, 0.0)
ob_camera.display_type = 'WIRE'
ob_camera.lineart.crease_threshold = 0.0
ob_catcher_inside_011.location = (0.0, 0.07519, 0.00224)
ob_catcher_inside_011.scale = (0.16, 0.16, 0.043)
ob_catcher_inside_011.lineart.crease_threshold = 0.0
_m = ob_catcher_inside_011.modifiers.new('Subsurf', 'SUBSURF')
_m.uv_smooth = 'PRESERVE_CORNERS'
_m.quality = 2
_m.levels = 2
_m.show_only_control_edges = False
ob_catcher_inside_010.location = (0.0, 0.07519, 0.043)
ob_catcher_inside_010.scale = (0.16, 0.16, 0.043)
ob_catcher_inside_010.lineart.crease_threshold = 0.0
_m = ob_catcher_inside_010.modifiers.new('Subsurf', 'SUBSURF')
_m.uv_smooth = 'PRESERVE_CORNERS'
_m.quality = 2
_m.levels = 2
_m.show_only_control_edges = False
ob_catcher_inside_009.location = (0.0, 0.07519, 0.002772)
ob_catcher_inside_009.scale = (0.16, 0.16, 0.043)
ob_catcher_inside_009.lineart.crease_threshold = 0.0
_m = ob_catcher_inside_009.modifiers.new('Subsurf', 'SUBSURF')
_m.uv_smooth = 'PRESERVE_CORNERS'
_m.quality = 2
_m.levels = 2
_m.show_only_control_edges = False
ob_catcher_inside_008.location = (0.0, 0.07519, 0.002772)
ob_catcher_inside_008.scale = (0.16, 0.16, 0.043)
ob_catcher_inside_008.lineart.crease_threshold = 0.0
_m = ob_catcher_inside_008.modifiers.new('Subsurf', 'SUBSURF')
_m.uv_smooth = 'PRESERVE_CORNERS'
_m.quality = 2
_m.levels = 2
_m.show_only_control_edges = False
ob_catcher_inside_007.location = (0.0, 0.07519, 0.00224)
ob_catcher_inside_007.scale = (0.16, 0.16, 0.043)
ob_catcher_inside_007.lineart.crease_threshold = 0.0
_m = ob_catcher_inside_007.modifiers.new('Subsurf', 'SUBSURF')
_m.uv_smooth = 'PRESERVE_CORNERS'
_m.quality = 2
_m.levels = 2
_m.show_only_control_edges = False
ob_catcher_inside_006.location = (0.0, 0.07519, 0.043)
ob_catcher_inside_006.scale = (0.16, 0.16, 0.043)
ob_catcher_inside_006.lineart.crease_threshold = 0.0
_m = ob_catcher_inside_006.modifiers.new('Subsurf', 'SUBSURF')
_m.uv_smooth = 'PRESERVE_CORNERS'
_m.quality = 2
_m.levels = 2
_m.show_only_control_edges = False

# ---- collection membership
col_collection_1.objects.link(ob_lamp_001)
col_collection_1.objects.link(ob_catcher_inside_005)
col_collection_1.objects.link(ob_catcher_inside_002)
col_collection_1.objects.link(ob_catcher_inside_000)
col_collection_1.objects.link(ob_highway_preview)
col_collection_1.objects.link(ob_lamp)
col_collection_1.objects.link(ob_camera)
col_collection_2.objects.link(ob_catcher_inside_011)
col_collection_2.objects.link(ob_catcher_inside_010)
col_collection_2.objects.link(ob_catcher_inside_009)
col_collection_2.objects.link(ob_catcher_inside_008)
col_collection_2.objects.link(ob_catcher_inside_007)
col_collection_2.objects.link(ob_catcher_inside_006)

# ---- scene / render settings (as saved in the file)
scene.camera = ob_camera
scene.frame_start = 1; scene.frame_end = 250; scene.frame_set(0)
scene.render.engine = 'BLENDER_EEVEE_NEXT'
scene.render.resolution_x = 865
scene.render.resolution_y = 865
scene.render.dither_intensity = 0.0
scene.render.film_transparent = True
scene.cycles.use_denoising = False
scene.cycles.samples = 128
scene.cycles.sampling_pattern = 'TABULATED_SOBOL'
scene.cycles.use_adaptive_sampling = False
scene.cycles.use_light_tree = False
scene.cycles.blur_glossy = 0.0
scene.cycles.sample_clamp_indirect = 0.0
scene.view_settings.view_transform = 'Standard'
bpy.context.view_layer.update()
